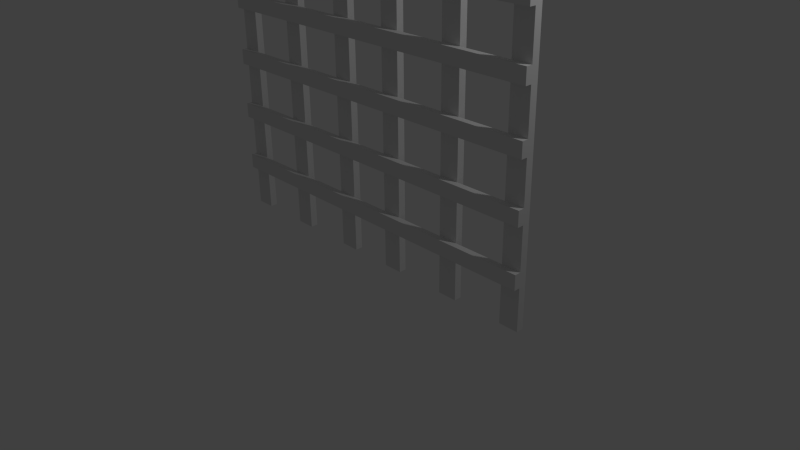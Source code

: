 # Source: GradePorta.blend  (saved by Blender 2.68.0; exported with 4.5.12 LTS)
import bpy
from mathutils import Matrix  # noqa: F401  (used for matrix-valued properties, if any)

bpy.ops.wm.read_factory_settings(use_empty=True)
scene = bpy.context.scene
scene.name = 'Scene'

# ---- collections
col_collection_1 = bpy.data.collections.new('Collection 1'); scene.collection.children.link(col_collection_1)

# ---- materials (node trees are filled in below, after node groups)
mat_material = bpy.data.materials.new('Material')
mat_material.alpha_threshold = 0.0
mat_material.use_transparent_shadow = False
mat_material.roughness = 0.5
mat_material.line_color = (0.0, 0.0, 0.0, 1.0)

# ---- material node trees

# ---- world
world_world = bpy.data.worlds.new('World'); scene.world = world_world
world_world.color = (0.05088, 0.05088, 0.05088)
world_world.use_sun_shadow = False
world_world.sun_shadow_jitter_overblur = 0.0
world_world.cycles.sampling_method = 'MANUAL'
world_world.cycles.sample_map_resolution = 256

# ---- cameras
cam_camera = bpy.data.cameras.new('Camera')
cam_camera.clip_end = 100.0
cam_camera.lens = 35.0
cam_camera.sensor_width = 32.0
cam_camera.sensor_height = 18.0
cam_camera.ortho_scale = 7.314
cam_camera.dof.focus_distance = 0.0
cam_camera.dof.aperture_fstop = 128.0

# ---- lights
light_lamp = bpy.data.lights.new('Lamp', 'POINT')
light_lamp.transmission_factor = 0.0
light_lamp.cutoff_distance = 30.0
light_lamp.energy = 100.0
light_lamp.shadow_buffer_clip_start = 1.001
light_lamp.shadow_soft_size = 0.1
light_lamp.shadow_maximum_resolution = 0.006
light_lamp.use_absolute_resolution = True
light_lamp.cycles.use_multiple_importance_sampling = False

# ---- meshes
me_cube = bpy.data.meshes.new('Cube')
me_cube.from_pydata([(-0.5418, -0.04876, 1.483), (-0.5418, 0.04876, 1.483), (-0.2848, -0.04876, 5.819), (-0.2848, 0.04876, 5.819), (-0.2848, 0.04876, 6.574), (-0.2848, -0.04876, 6.574), (-0.5418, -0.04876, 6.574), (-0.5418, 0.04876, 6.574), (-0.2848, 0.04876, 0.5329), (-0.2848, -0.04876, 0.5329), (-0.5418, 0.04876, 1.288), (-0.5418, -0.04876, 1.288), (-1.225, 0.04876, 5.819), (-1.225, -0.04876, 5.819), (-0.5418, -0.04876, 4.308), (-0.5418, 0.04876, 4.308), (-0.2848, -0.04876, 3.553), (-0.2848, 0.04876, 3.553), (-0.5418, 0.04876, 4.503), (-0.5418, -0.04876, 4.503), (-0.2848, -0.04876, 4.503), (-0.2848, 0.04876, 4.503), (-0.2848, 0.04876, 3.748), (-0.2848, -0.04876, 3.748), (-0.5418, -0.04876, 3.748), (-0.5418, 0.04876, 3.748), (-0.5418, 0.04876, 3.553), (-0.5418, -0.04876, 3.553), (-0.5418, -0.04876, 5.064), (-0.5418, 0.04876, 5.064), (-0.5418, 0.04876, 5.259), (-0.5418, -0.04876, 5.259), (-0.2848, -0.04876, 5.259), (-0.2848, 0.04876, 5.259), (-0.2848, 0.04876, 2.799), (-0.2848, -0.04876, 2.799), (-0.2848, 0.04876, 4.308), (-0.2848, -0.04876, 4.308), (-0.2848, 0.04876, 6.014), (-0.2848, -0.04876, 6.014), (-0.5418, -0.04876, 6.014), (-0.5418, 0.04876, 6.014), (-0.2848, 0.04876, 5.064), (-0.2848, -0.04876, 5.064), (-0.5418, 0.04876, 5.819), (-0.5418, -0.04876, 5.819), (-0.2848, -0.04876, 1.483), (-0.2848, 0.04876, 1.483), (-0.2848, 0.04876, 0.7281), (-0.2848, -0.04876, 0.7281), (-0.5418, -0.04876, 0.7281), (-0.5418, 0.04876, 0.7281), (-0.5418, 0.04876, 0.5329), (-0.5418, -0.04876, 0.5329), (-0.5418, -0.04876, 2.044), (-0.5418, 0.04876, 2.044), (-0.5418, 0.04876, 2.239), (-0.5418, -0.04876, 2.239), (-0.2848, -0.04876, 2.239), (-0.2848, 0.04876, 2.239), (-0.2848, 0.04876, 1.288), (-0.2848, -0.04876, 1.288), (-0.2848, 0.04876, 2.994), (-0.2848, -0.04876, 2.994), (-0.5418, -0.04876, 2.994), (-0.5418, 0.04876, 2.994), (-0.2848, 0.04876, 2.044), (-0.2848, -0.04876, 2.044), (-0.5418, 0.04876, 2.799), (-0.5418, -0.04876, 2.799), (-0.2848, 0.04876, -0.02684), (-0.2848, -0.04876, -0.02684), (-0.5418, -0.04876, -0.02684), (-0.5418, 0.04876, -0.02684), (-1.482, 0.04876, 1.483), (-1.482, -0.04876, 1.483), (-1.225, 0.04876, 6.574), (-1.225, -0.04876, 6.574), (-1.482, -0.04876, 6.574), (-1.482, 0.04876, 6.574), (-1.225, 0.04876, 0.5329), (-1.225, -0.04876, 0.5329), (-1.482, 0.04876, 1.288), (-1.482, -0.04876, 1.288), (-1.482, -0.04876, 4.308), (-1.482, 0.04876, 4.308), (-1.225, -0.04876, 3.553), (-1.225, 0.04876, 3.553), (-1.482, 0.04876, 4.503), (-1.482, -0.04876, 4.503), (-1.225, -0.04876, 4.503), (-1.225, 0.04876, 4.503), (-1.225, 0.04876, 3.748), (-1.225, -0.04876, 3.748), (-1.482, -0.04876, 3.748), (-1.482, 0.04876, 3.748), (-1.482, 0.04876, 3.553), (-1.482, -0.04876, 3.553), (-1.482, -0.04876, 5.064), (-1.482, 0.04876, 5.064), (-1.482, 0.04876, 5.259), (-1.482, -0.04876, 5.259), (-1.225, -0.04876, 5.259), (-1.225, 0.04876, 5.259), (-1.225, 0.04876, 2.799), (-1.225, -0.04876, 2.799), (-1.225, 0.04876, 4.308), (-1.225, -0.04876, 4.308), (-1.225, 0.04876, 6.014), (-1.225, -0.04876, 6.014), (-1.482, -0.04876, 6.014), (-1.482, 0.04876, 6.014), (-1.225, 0.04876, 5.064), (-1.225, -0.04876, 5.064), (-1.482, 0.04876, 5.819), (-1.482, -0.04876, 5.819), (-1.225, -0.04876, 1.483), (-1.225, 0.04876, 1.483), (-1.225, 0.04876, 0.7281), (-1.225, -0.04876, 0.7281), (-1.482, -0.04876, 0.7281), (-1.482, 0.04876, 0.7281), (-1.482, 0.04876, 0.5329), (-1.482, -0.04876, 0.5329), (-1.482, -0.04876, 2.044), (-1.482, 0.04876, 2.044), (-1.482, 0.04876, 2.239), (-1.482, -0.04876, 2.239), (-1.225, -0.04876, 2.239), (-1.225, 0.04876, 2.239), (-1.225, 0.04876, 1.288), (-1.225, -0.04876, 1.288), (-1.225, 0.04876, 2.994), (-1.225, -0.04876, 2.994), (-1.482, -0.04876, 2.994), (-1.482, 0.04876, 2.994), (-1.225, 0.04876, 2.044), (-1.225, -0.04876, 2.044), (-1.482, 0.04876, 2.799), (-1.482, -0.04876, 2.799), (-1.225, 0.04876, -0.02684), (-1.225, -0.04876, -0.02684), (-1.482, -0.04876, -0.02684), (-1.482, 0.04876, -0.02684), (-2.166, 0.04876, 5.819), (-2.166, -0.04876, 5.819), (-2.423, 0.04876, 1.483), (-2.423, -0.04876, 1.483), (-2.166, 0.04876, 6.574), (-2.166, -0.04876, 6.574), (-2.423, -0.04876, 6.574), (-2.423, 0.04876, 6.574), (-2.166, 0.04876, 0.5329), (-2.166, -0.04876, 0.5329), (-2.423, 0.04876, 1.288), (-2.423, -0.04876, 1.288), (-2.423, -0.04876, 4.308), (-2.423, 0.04876, 4.308), (-2.166, -0.04876, 3.553), (-2.166, 0.04876, 3.553), (-2.423, 0.04876, 4.503), (-2.423, -0.04876, 4.503), (-2.166, -0.04876, 4.503), (-2.166, 0.04876, 4.503), (-2.166, 0.04876, 3.748), (-2.166, -0.04876, 3.748), (-2.423, -0.04876, 3.748), (-2.423, 0.04876, 3.748), (-2.423, 0.04876, 3.553), (-2.423, -0.04876, 3.553), (-2.423, -0.04876, 5.064), (-2.423, 0.04876, 5.064), (-2.423, 0.04876, 5.259), (-2.423, -0.04876, 5.259), (-2.166, -0.04876, 5.259), (-2.166, 0.04876, 5.259), (-2.166, 0.04876, 2.799), (-2.166, -0.04876, 2.799), (-2.166, 0.04876, 4.308), (-2.166, -0.04876, 4.308), (-2.166, 0.04876, 6.014), (-2.166, -0.04876, 6.014), (-2.423, -0.04876, 6.014), (-2.423, 0.04876, 6.014), (-2.166, 0.04876, 5.064), (-2.166, -0.04876, 5.064), (-2.423, 0.04876, 5.819), (-2.423, -0.04876, 5.819), (-2.166, -0.04876, 1.483), (-2.166, 0.04876, 1.483), (-2.166, 0.04876, 0.7281), (-2.166, -0.04876, 0.7281), (-2.423, -0.04876, 0.7281), (-2.423, 0.04876, 0.7281), (-2.423, 0.04876, 0.5329), (-2.423, -0.04876, 0.5329), (-2.423, -0.04876, 2.044), (-2.423, 0.04876, 2.044), (-2.423, 0.04876, 2.239), (-2.423, -0.04876, 2.239), (-2.166, -0.04876, 2.239), (-2.166, 0.04876, 2.239), (-2.166, 0.04876, 1.288), (-2.166, -0.04876, 1.288), (-2.166, 0.04876, 2.994), (-2.166, -0.04876, 2.994), (-2.423, -0.04876, 2.994), (-2.423, 0.04876, 2.994), (-2.166, 0.04876, 2.044), (-2.166, -0.04876, 2.044), (-2.423, 0.04876, 2.799), (-2.423, -0.04876, 2.799), (-2.166, 0.04876, -0.02684), (-2.166, -0.04876, -0.02684), (-2.423, -0.04876, -0.02684), (-2.423, 0.04876, -0.02684), (0.5418, -0.04876, 1.483), (0.5418, 0.04876, 1.483), (0.2848, -0.04876, 5.819), (0.2848, 0.04876, 5.819), (0.2848, 0.04876, 6.574), (0.2848, -0.04876, 6.574), (0.5418, -0.04876, 6.574), (0.5418, 0.04876, 6.574), (0.2848, 0.04876, 0.5329), (0.2848, -0.04876, 0.5329), (0.5418, 0.04876, 1.288), (0.5418, -0.04876, 1.288), (1.225, 0.04876, 5.819), (1.225, -0.04876, 5.819), (0.5418, -0.04876, 4.308), (0.5418, 0.04876, 4.308), (0.2848, -0.04876, 3.553), (0.2848, 0.04876, 3.553), (0.5418, 0.04876, 4.503), (0.5418, -0.04876, 4.503), (0.2848, -0.04876, 4.503), (0.2848, 0.04876, 4.503), (0.2848, 0.04876, 3.748), (0.2848, -0.04876, 3.748), (0.5418, -0.04876, 3.748), (0.5418, 0.04876, 3.748), (0.5418, 0.04876, 3.553), (0.5418, -0.04876, 3.553), (0.5418, -0.04876, 5.064), (0.5418, 0.04876, 5.064), (0.5418, 0.04876, 5.259), (0.5418, -0.04876, 5.259), (0.2848, -0.04876, 5.259), (0.2848, 0.04876, 5.259), (0.2848, 0.04876, 2.799), (0.2848, -0.04876, 2.799), (0.2848, 0.04876, 4.308), (0.2848, -0.04876, 4.308), (0.2848, 0.04876, 6.014), (0.2848, -0.04876, 6.014), (0.5418, -0.04876, 6.014), (0.5418, 0.04876, 6.014), (0.2848, 0.04876, 5.064), (0.2848, -0.04876, 5.064), (0.5418, 0.04876, 5.819), (0.5418, -0.04876, 5.819), (0.2848, -0.04876, 1.483), (0.2848, 0.04876, 1.483), (0.2848, 0.04876, 0.7281), (0.2848, -0.04876, 0.7281), (0.5418, -0.04876, 0.7281), (0.5418, 0.04876, 0.7281), (0.5418, 0.04876, 0.5329), (0.5418, -0.04876, 0.5329), (0.5418, -0.04876, 2.044), (0.5418, 0.04876, 2.044), (0.5418, 0.04876, 2.239), (0.5418, -0.04876, 2.239), (0.2848, -0.04876, 2.239), (0.2848, 0.04876, 2.239), (0.2848, 0.04876, 1.288), (0.2848, -0.04876, 1.288), (0.2848, 0.04876, 2.994), (0.2848, -0.04876, 2.994), (0.5418, -0.04876, 2.994), (0.5418, 0.04876, 2.994), (0.2848, 0.04876, 2.044), (0.2848, -0.04876, 2.044), (0.5418, 0.04876, 2.799), (0.5418, -0.04876, 2.799), (0.2848, 0.04876, -0.02684), (0.2848, -0.04876, -0.02684), (0.5418, -0.04876, -0.02684), (0.5418, 0.04876, -0.02684), (1.482, 0.04876, 1.483), (1.482, -0.04876, 1.483), (1.225, 0.04876, 6.574), (1.225, -0.04876, 6.574), (1.482, -0.04876, 6.574), (1.482, 0.04876, 6.574), (1.225, 0.04876, 0.5329), (1.225, -0.04876, 0.5329), (1.482, 0.04876, 1.288), (1.482, -0.04876, 1.288), (1.482, -0.04876, 4.308), (1.482, 0.04876, 4.308), (1.225, -0.04876, 3.553), (1.225, 0.04876, 3.553), (1.482, 0.04876, 4.503), (1.482, -0.04876, 4.503), (1.225, -0.04876, 4.503), (1.225, 0.04876, 4.503), (1.225, 0.04876, 3.748), (1.225, -0.04876, 3.748), (1.482, -0.04876, 3.748), (1.482, 0.04876, 3.748), (1.482, 0.04876, 3.553), (1.482, -0.04876, 3.553), (1.482, -0.04876, 5.064), (1.482, 0.04876, 5.064), (1.482, 0.04876, 5.259), (1.482, -0.04876, 5.259), (1.225, -0.04876, 5.259), (1.225, 0.04876, 5.259), (1.225, 0.04876, 2.799), (1.225, -0.04876, 2.799), (1.225, 0.04876, 4.308), (1.225, -0.04876, 4.308), (1.225, 0.04876, 6.014), (1.225, -0.04876, 6.014), (1.482, -0.04876, 6.014), (1.482, 0.04876, 6.014), (1.225, 0.04876, 5.064), (1.225, -0.04876, 5.064), (1.482, 0.04876, 5.819), (1.482, -0.04876, 5.819), (1.225, -0.04876, 1.483), (1.225, 0.04876, 1.483), (1.225, 0.04876, 0.7281), (1.225, -0.04876, 0.7281), (1.482, -0.04876, 0.7281), (1.482, 0.04876, 0.7281), (1.482, 0.04876, 0.5329), (1.482, -0.04876, 0.5329), (1.482, -0.04876, 2.044), (1.482, 0.04876, 2.044), (1.482, 0.04876, 2.239), (1.482, -0.04876, 2.239), (1.225, -0.04876, 2.239), (1.225, 0.04876, 2.239), (1.225, 0.04876, 1.288), (1.225, -0.04876, 1.288), (1.225, 0.04876, 2.994), (1.225, -0.04876, 2.994), (1.482, -0.04876, 2.994), (1.482, 0.04876, 2.994), (1.225, 0.04876, 2.044), (1.225, -0.04876, 2.044), (1.482, 0.04876, 2.799), (1.482, -0.04876, 2.799), (1.225, 0.04876, -0.02684), (1.225, -0.04876, -0.02684), (1.482, -0.04876, -0.02684), (1.482, 0.04876, -0.02684), (2.166, 0.04876, 5.819), (2.166, -0.04876, 5.819), (2.423, 0.04876, 1.483), (2.423, -0.04876, 1.483), (2.166, 0.04876, 6.574), (2.166, -0.04876, 6.574), (2.423, -0.04876, 6.574), (2.423, 0.04876, 6.574), (2.166, 0.04876, 0.5329), (2.166, -0.04876, 0.5329), (2.423, 0.04876, 1.288), (2.423, -0.04876, 1.288), (2.423, -0.04876, 4.308), (2.423, 0.04876, 4.308), (2.166, -0.04876, 3.553), (2.166, 0.04876, 3.553), (2.423, 0.04876, 4.503), (2.423, -0.04876, 4.503), (2.166, -0.04876, 4.503), (2.166, 0.04876, 4.503), (2.166, 0.04876, 3.748), (2.166, -0.04876, 3.748), (2.423, -0.04876, 3.748), (2.423, 0.04876, 3.748), (2.423, 0.04876, 3.553), (2.423, -0.04876, 3.553), (2.423, -0.04876, 5.064), (2.423, 0.04876, 5.064), (2.423, 0.04876, 5.259), (2.423, -0.04876, 5.259), (2.166, -0.04876, 5.259), (2.166, 0.04876, 5.259), (2.166, 0.04876, 2.799), (2.166, -0.04876, 2.799), (2.166, 0.04876, 4.308), (2.166, -0.04876, 4.308), (2.166, 0.04876, 6.014), (2.166, -0.04876, 6.014), (2.423, -0.04876, 6.014), (2.423, 0.04876, 6.014), (2.166, 0.04876, 5.064), (2.166, -0.04876, 5.064), (2.423, 0.04876, 5.819), (2.423, -0.04876, 5.819), (2.166, -0.04876, 1.483), (2.166, 0.04876, 1.483), (2.166, 0.04876, 0.7281), (2.166, -0.04876, 0.7281), (2.423, -0.04876, 0.7281), (2.423, 0.04876, 0.7281), (2.423, 0.04876, 0.5329), (2.423, -0.04876, 0.5329), (2.423, -0.04876, 2.044), (2.423, 0.04876, 2.044), (2.423, 0.04876, 2.239), (2.423, -0.04876, 2.239), (2.166, -0.04876, 2.239), (2.166, 0.04876, 2.239), (2.166, 0.04876, 1.288), (2.166, -0.04876, 1.288), (2.166, 0.04876, 2.994), (2.166, -0.04876, 2.994), (2.423, -0.04876, 2.994), (2.423, 0.04876, 2.994), (2.166, 0.04876, 2.044), (2.166, -0.04876, 2.044), (2.423, 0.04876, 2.799), (2.423, -0.04876, 2.799), (2.166, 0.04876, -0.02684), (2.166, -0.04876, -0.02684), (2.423, -0.04876, -0.02684), (2.423, 0.04876, -0.02684), (-0.5418, -0.1307, 1.483), (-0.2848, -0.1307, 5.819), (-0.2848, -0.1307, 0.5329), (-0.5418, -0.1307, 1.288), (-1.225, -0.1307, 5.819), (-0.5418, -0.1307, 4.308), (-0.2848, -0.1307, 3.553), (-0.5418, -0.1307, 4.503), (-0.2848, -0.1307, 4.503), (-0.2848, -0.1307, 3.748), (-0.5418, -0.1307, 3.748), (-0.5418, -0.1307, 3.553), (-0.5418, -0.1307, 5.064), (-0.5418, -0.1307, 5.259), (-0.2848, -0.1307, 5.259), (-0.2848, -0.1307, 2.799), (-0.2848, -0.1307, 4.308), (-0.2848, -0.1307, 6.014), (-0.5418, -0.1307, 6.014), (-0.2848, -0.1307, 5.064), (-0.5418, -0.1307, 5.819), (-0.2848, -0.1307, 1.483), (-0.2848, -0.1307, 0.7281), (-0.5418, -0.1307, 0.7281), (-0.5418, -0.1307, 0.5329), (-0.5418, -0.1307, 2.044), (-0.5418, -0.1307, 2.239), (-0.2848, -0.1307, 2.239), (-0.2848, -0.1307, 1.288), (-0.2848, -0.1307, 2.994), (-0.5418, -0.1307, 2.994), (-0.2848, -0.1307, 2.044), (-0.5418, -0.1307, 2.799), (-1.482, -0.1307, 1.483), (-1.225, -0.1307, 0.5329), (-1.482, -0.1307, 1.288), (-1.482, -0.1307, 4.308), (-1.225, -0.1307, 3.553), (-1.482, -0.1307, 4.503), (-1.225, -0.1307, 4.503), (-1.225, -0.1307, 3.748), (-1.482, -0.1307, 3.748), (-1.482, -0.1307, 3.553), (-1.482, -0.1307, 5.064), (-1.482, -0.1307, 5.259), (-1.225, -0.1307, 5.259), (-1.225, -0.1307, 2.799), (-1.225, -0.1307, 4.308), (-1.225, -0.1307, 6.014), (-1.482, -0.1307, 6.014), (-1.225, -0.1307, 5.064), (-1.482, -0.1307, 5.819), (-1.225, -0.1307, 1.483), (-1.225, -0.1307, 0.7281), (-1.482, -0.1307, 0.7281), (-1.482, -0.1307, 0.5329), (-1.482, -0.1307, 2.044), (-1.482, -0.1307, 2.239), (-1.225, -0.1307, 2.239), (-1.225, -0.1307, 1.288), (-1.225, -0.1307, 2.994), (-1.482, -0.1307, 2.994), (-1.225, -0.1307, 2.044), (-1.482, -0.1307, 2.799), (-2.166, -0.1307, 5.819), (-2.423, -0.1307, 1.483), (-2.166, -0.1307, 0.5329), (-2.423, -0.1307, 1.288), (-2.423, -0.1307, 4.308), (-2.166, -0.1307, 3.553), (-2.423, -0.1307, 4.503), (-2.166, -0.1307, 4.503), (-2.166, -0.1307, 3.748), (-2.423, -0.1307, 3.748), (-2.423, -0.1307, 3.553), (-2.423, -0.1307, 5.064), (-2.423, -0.1307, 5.259), (-2.166, -0.1307, 5.259), (-2.166, -0.1307, 2.799), (-2.166, -0.1307, 4.308), (-2.166, -0.1307, 6.014), (-2.423, -0.1307, 6.014), (-2.166, -0.1307, 5.064), (-2.423, -0.1307, 5.819), (-2.166, -0.1307, 1.483), (-2.166, -0.1307, 0.7281), (-2.423, -0.1307, 0.7281), (-2.423, -0.1307, 0.5329), (-2.423, -0.1307, 2.044), (-2.423, -0.1307, 2.239), (-2.166, -0.1307, 2.239), (-2.166, -0.1307, 1.288), (-2.166, -0.1307, 2.994), (-2.423, -0.1307, 2.994), (-2.166, -0.1307, 2.044), (-2.423, -0.1307, 2.799), (0.5418, -0.1307, 1.483), (0.2848, -0.1307, 5.819), (0.2848, -0.1307, 0.5329), (0.5418, -0.1307, 1.288), (1.225, -0.1307, 5.819), (0.5418, -0.1307, 4.308), (0.2848, -0.1307, 3.553), (0.5418, -0.1307, 4.503), (0.2848, -0.1307, 4.503), (0.2848, -0.1307, 3.748), (0.5418, -0.1307, 3.748), (0.5418, -0.1307, 3.553), (0.5418, -0.1307, 5.064), (0.5418, -0.1307, 5.259), (0.2848, -0.1307, 5.259), (0.2848, -0.1307, 2.799), (0.2848, -0.1307, 4.308), (0.2848, -0.1307, 6.014), (0.5418, -0.1307, 6.014), (0.2848, -0.1307, 5.064), (0.5418, -0.1307, 5.819), (0.2848, -0.1307, 1.483), (0.2848, -0.1307, 0.7281), (0.5418, -0.1307, 0.7281), (0.5418, -0.1307, 0.5329), (0.5418, -0.1307, 2.044), (0.5418, -0.1307, 2.239), (0.2848, -0.1307, 2.239), (0.2848, -0.1307, 1.288), (0.2848, -0.1307, 2.994), (0.5418, -0.1307, 2.994), (0.2848, -0.1307, 2.044), (0.5418, -0.1307, 2.799), (1.482, -0.1307, 1.483), (1.225, -0.1307, 0.5329), (1.482, -0.1307, 1.288), (1.482, -0.1307, 4.308), (1.225, -0.1307, 3.553), (1.482, -0.1307, 4.503), (1.225, -0.1307, 4.503), (1.225, -0.1307, 3.748), (1.482, -0.1307, 3.748), (1.482, -0.1307, 3.553), (1.482, -0.1307, 5.064), (1.482, -0.1307, 5.259), (1.225, -0.1307, 5.259), (1.225, -0.1307, 2.799), (1.225, -0.1307, 4.308), (1.225, -0.1307, 6.014), (1.482, -0.1307, 6.014), (1.225, -0.1307, 5.064), (1.482, -0.1307, 5.819), (1.225, -0.1307, 1.483), (1.225, -0.1307, 0.7281), (1.482, -0.1307, 0.7281), (1.482, -0.1307, 0.5329), (1.482, -0.1307, 2.044), (1.482, -0.1307, 2.239), (1.225, -0.1307, 2.239), (1.225, -0.1307, 1.288), (1.225, -0.1307, 2.994), (1.482, -0.1307, 2.994), (1.225, -0.1307, 2.044), (1.482, -0.1307, 2.799), (2.166, -0.1307, 5.819), (2.423, -0.1307, 1.483), (2.166, -0.1307, 0.5329), (2.423, -0.1307, 1.288), (2.423, -0.1307, 4.308), (2.166, -0.1307, 3.553), (2.423, -0.1307, 4.503), (2.166, -0.1307, 4.503), (2.166, -0.1307, 3.748), (2.423, -0.1307, 3.748), (2.423, -0.1307, 3.553), (2.423, -0.1307, 5.064), (2.423, -0.1307, 5.259), (2.166, -0.1307, 5.259), (2.166, -0.1307, 2.799), (2.166, -0.1307, 4.308), (2.166, -0.1307, 6.014), (2.423, -0.1307, 6.014), (2.166, -0.1307, 5.064), (2.423, -0.1307, 5.819), (2.166, -0.1307, 1.483), (2.166, -0.1307, 0.7281), (2.423, -0.1307, 0.7281), (2.423, -0.1307, 0.5329), (2.423, -0.1307, 2.044), (2.423, -0.1307, 2.239), (2.166, -0.1307, 2.239), (2.166, -0.1307, 1.288), (2.166, -0.1307, 2.994), (2.423, -0.1307, 2.994), (2.166, -0.1307, 2.044), (2.423, -0.1307, 2.799)], [], [(21, 42, 43, 20), (38, 4, 5, 39), (39, 5, 6, 40), (40, 6, 7, 41), (20, 43, 28, 19), (19, 28, 29, 18), (19, 18, 15, 14), (21, 20, 37, 36), (110, 78, 79, 111), (155, 203, 523, 499), (302, 565, 539, 243), (22, 23, 16, 17), (24, 25, 26, 27), (24, 14, 15, 25), (23, 37, 14, 24), (22, 36, 37, 23), (33, 3, 2, 32), (32, 2, 45, 31), (31, 45, 44, 30), (31, 30, 29, 28), (33, 32, 43, 42), (336, 582, 613, 407), (39, 449, 545, 255), (47, 66, 67, 46), (38, 39, 2, 3), (40, 41, 44, 45), (46, 67, 54, 0), (0, 54, 55, 1), (0, 1, 10, 11), (47, 46, 61, 60), (107, 14, 437, 479), (75, 188, 516, 465), (48, 49, 9, 8), (50, 51, 52, 53), (50, 11, 10, 51), (49, 61, 11, 50), (48, 60, 61, 49), (59, 34, 35, 58), (58, 35, 69, 57), (57, 69, 68, 56), (57, 56, 55, 54), (59, 58, 67, 66), (372, 377, 598, 596), (363, 404, 612, 593), (62, 63, 35, 34), (64, 65, 68, 69), (64, 27, 26, 65), (63, 16, 27, 64), (62, 17, 16, 63), (109, 77, 78, 110), (108, 76, 77, 109), (91, 112, 113, 90), (72, 53, 52, 73), (71, 9, 53, 72), (70, 8, 9, 71), (90, 113, 98, 89), (89, 98, 99, 88), (89, 88, 85, 84), (91, 90, 107, 106), (411, 408, 614, 615), (378, 305, 566, 599), (92, 93, 86, 87), (94, 95, 96, 97), (94, 84, 85, 95), (93, 107, 84, 94), (92, 106, 107, 93), (103, 12, 13, 102), (102, 13, 115, 101), (101, 115, 114, 100), (101, 100, 99, 98), (103, 102, 113, 112), (340, 425, 622, 584), (232, 534, 438, 16), (117, 136, 137, 116), (108, 109, 13, 12), (110, 111, 114, 115), (116, 137, 124, 75), (75, 124, 125, 74), (75, 74, 82, 83), (117, 116, 131, 130), (211, 177, 510, 527), (265, 49, 454, 550), (118, 119, 81, 80), (120, 121, 122, 123), (120, 83, 82, 121), (119, 131, 83, 120), (118, 130, 131, 119), (129, 104, 105, 128), (128, 105, 139, 127), (127, 139, 138, 126), (127, 126, 125, 124), (129, 128, 137, 136), (347, 299, 563, 587), (101, 174, 509, 476), (132, 133, 105, 104), (134, 135, 138, 139), (134, 97, 96, 135), (133, 86, 97, 134), (132, 87, 86, 133), (142, 123, 122, 143), (141, 81, 123, 142), (140, 80, 81, 141), (182, 150, 151, 183), (181, 149, 150, 182), (180, 148, 149, 181), (163, 184, 185, 162), (162, 185, 170, 161), (161, 170, 171, 160), (161, 160, 157, 156), (163, 162, 179, 178), (139, 495, 510, 177), (119, 485, 455, 50), (164, 165, 158, 159), (166, 167, 168, 169), (166, 156, 157, 167), (165, 179, 156, 166), (164, 178, 179, 165), (175, 144, 145, 174), (174, 145, 187, 173), (173, 187, 186, 172), (173, 172, 171, 170), (175, 174, 185, 184), (102, 101, 476, 477), (133, 134, 493, 492), (189, 208, 209, 188), (180, 181, 145, 144), (182, 183, 186, 187), (188, 209, 196, 147), (147, 196, 197, 146), (147, 146, 154, 155), (189, 188, 203, 202), (386, 389, 604, 603), (277, 227, 531, 556), (190, 191, 153, 152), (192, 193, 194, 195), (192, 155, 154, 193), (191, 203, 155, 192), (190, 202, 203, 191), (201, 176, 177, 200), (200, 177, 211, 199), (199, 211, 210, 198), (199, 198, 197, 196), (201, 200, 209, 208), (371, 363, 593, 595), (28, 43, 451, 444), (204, 205, 177, 176), (206, 207, 210, 211), (206, 169, 168, 207), (205, 158, 169, 206), (204, 159, 158, 205), (214, 195, 194, 215), (213, 153, 195, 214), (212, 152, 153, 213), (170, 185, 514, 507), (427, 422, 621, 623), (182, 187, 515, 513), (331, 361, 592, 579), (240, 538, 568, 309), (227, 347, 587, 531), (63, 64, 462, 461), (218, 529, 433, 2), (19, 90, 471, 439), (137, 54, 457, 494), (321, 355, 591, 574), (115, 13, 436, 483), (247, 248, 542, 541), (389, 390, 605, 604), (251, 285, 560, 543), (422, 421, 620, 621), (237, 236, 259, 258), (254, 255, 221, 220), (255, 256, 222, 221), (256, 257, 223, 222), (236, 235, 244, 259), (235, 234, 245, 244), (235, 230, 231, 234), (237, 252, 253, 236), (326, 327, 295, 294), (181, 182, 513, 512), (244, 329, 578, 540), (238, 233, 232, 239), (240, 243, 242, 241), (240, 241, 231, 230), (239, 240, 230, 253), (238, 239, 253, 252), (249, 248, 218, 219), (248, 247, 261, 218), (247, 246, 260, 261), (247, 244, 245, 246), (249, 258, 259, 248), (416, 343, 585, 618), (63, 461, 557, 279), (263, 262, 283, 282), (254, 219, 218, 255), (256, 261, 260, 257), (262, 216, 270, 283), (216, 217, 271, 270), (216, 227, 226, 217), (263, 276, 277, 262), (329, 314, 571, 578), (9, 225, 530, 434), (264, 224, 225, 265), (266, 269, 268, 267), (266, 267, 226, 227), (265, 266, 227, 277), (264, 265, 277, 276), (275, 274, 251, 250), (274, 273, 285, 251), (273, 272, 284, 285), (273, 270, 271, 272), (275, 282, 283, 274), (13, 45, 452, 436), (97, 86, 469, 474), (278, 250, 251, 279), (280, 285, 284, 281), (280, 281, 242, 243), (279, 280, 243, 232), (278, 279, 232, 233), (325, 326, 294, 293), (324, 325, 293, 292), (307, 306, 329, 328), (288, 289, 268, 269), (287, 288, 269, 225), (286, 287, 225, 224), (306, 305, 314, 329), (305, 304, 315, 314), (305, 300, 301, 304), (307, 322, 323, 306), (205, 524, 493, 134), (123, 487, 498, 153), (308, 303, 302, 309), (310, 313, 312, 311), (310, 311, 301, 300), (309, 310, 300, 323), (308, 309, 323, 322), (319, 318, 229, 228), (318, 317, 331, 229), (317, 316, 330, 331), (317, 314, 315, 316), (319, 328, 329, 318), (361, 403, 611, 592), (23, 24, 442, 441), (333, 332, 353, 352), (324, 228, 229, 325), (326, 331, 330, 327), (332, 291, 340, 353), (291, 290, 341, 340), (291, 299, 298, 290), (333, 346, 347, 332), (165, 166, 505, 504), (397, 326, 577, 608), (334, 296, 297, 335), (336, 339, 338, 337), (336, 337, 298, 299), (335, 336, 299, 347), (334, 335, 347, 346), (345, 344, 321, 320), (344, 343, 355, 321), (343, 342, 354, 355), (343, 340, 341, 342), (345, 352, 353, 344), (374, 597, 570, 313), (332, 216, 528, 580), (348, 320, 321, 349), (350, 355, 354, 351), (350, 351, 312, 313), (349, 350, 313, 302), (348, 349, 302, 303), (358, 359, 338, 339), (357, 358, 339, 297), (356, 357, 297, 296), (398, 399, 367, 366), (397, 398, 366, 365), (396, 397, 365, 364), (379, 378, 401, 400), (378, 377, 386, 401), (377, 376, 387, 386), (377, 372, 373, 376), (379, 394, 395, 378), (32, 446, 542, 248), (326, 325, 576, 577), (380, 375, 374, 381), (382, 385, 384, 383), (382, 383, 373, 372), (381, 382, 372, 395), (380, 381, 395, 394), (391, 390, 361, 360), (390, 389, 403, 361), (389, 388, 402, 403), (389, 386, 387, 388), (391, 400, 401, 390), (179, 84, 468, 511), (57, 128, 490, 458), (405, 404, 425, 424), (396, 360, 361, 397), (398, 403, 402, 399), (404, 363, 412, 425), (363, 362, 413, 412), (363, 371, 370, 362), (405, 418, 419, 404), (232, 243, 539, 534), (123, 81, 466, 487), (406, 368, 369, 407), (408, 411, 410, 409), (408, 409, 370, 371), (407, 408, 371, 419), (406, 407, 419, 418), (417, 416, 393, 392), (416, 415, 427, 393), (415, 414, 426, 427), (415, 412, 413, 414), (417, 424, 425, 416), (374, 385, 602, 597), (128, 127, 489, 490), (420, 392, 393, 421), (422, 427, 426, 423), (422, 423, 384, 385), (421, 422, 385, 374), (420, 421, 374, 375), (430, 431, 410, 411), (429, 430, 411, 369), (428, 429, 369, 368), (20, 19, 439, 440), (162, 161, 502, 503), (166, 169, 506, 505), (412, 415, 617, 616), (45, 2, 433, 452), (53, 9, 434, 456), (318, 247, 541, 573), (310, 309, 568, 569), (191, 192, 518, 517), (321, 574, 560, 285), (58, 57, 458, 459), (251, 543, 447, 35), (196, 209, 526, 520), (46, 453, 549, 262), (40, 109, 480, 450), (84, 107, 479, 468), (27, 443, 469, 86), (191, 517, 486, 120), (161, 156, 500, 502), (369, 411, 615, 594), (415, 416, 618, 617), (305, 306, 567, 566), (188, 147, 497, 516), (310, 569, 600, 381), (440, 439, 437, 448), (441, 442, 443, 438), (446, 445, 444, 451), (449, 450, 452, 433), (453, 432, 435, 460), (454, 455, 456, 434), (459, 458, 457, 463), (461, 462, 464, 447), (471, 470, 468, 479), (472, 473, 474, 469), (477, 476, 475, 482), (480, 481, 483, 436), (484, 465, 467, 491), (485, 486, 487, 466), (490, 489, 488, 494), (492, 493, 495, 478), (503, 502, 500, 511), (504, 505, 506, 501), (509, 508, 507, 514), (512, 513, 515, 496), (516, 497, 499, 523), (517, 518, 519, 498), (522, 521, 520, 526), (524, 525, 527, 510), (481, 512, 496, 483), (450, 480, 436, 452), (509, 514, 475, 476), (477, 482, 444, 445), (503, 511, 468, 470), (471, 479, 437, 439), (501, 474, 473, 504), (469, 443, 442, 472), (510, 495, 493, 524), (478, 464, 462, 492), (522, 526, 488, 489), (490, 494, 457, 458), (516, 523, 467, 465), (484, 491, 435, 432), (498, 487, 486, 517), (466, 456, 455, 485), (536, 544, 533, 535), (537, 534, 539, 538), (542, 547, 540, 541), (545, 529, 548, 546), (549, 556, 531, 528), (550, 530, 552, 551), (555, 559, 553, 554), (557, 543, 560, 558), (567, 575, 564, 566), (568, 565, 570, 569), (573, 578, 571, 572), (576, 532, 579, 577), (580, 587, 563, 561), (581, 562, 583, 582), (586, 590, 584, 585), (588, 574, 591, 589), (599, 607, 596, 598), (600, 597, 602, 601), (605, 610, 603, 604), (608, 592, 611, 609), (612, 619, 595, 593), (613, 594, 615, 614), (618, 622, 616, 617), (620, 606, 623, 621), (577, 579, 592, 608), (546, 548, 532, 576), (605, 572, 571, 610), (573, 541, 540, 578), (599, 566, 564, 607), (567, 535, 533, 575), (597, 600, 569, 570), (565, 568, 538, 539), (606, 620, 589, 591), (574, 588, 558, 560), (618, 585, 584, 622), (586, 554, 553, 590), (612, 561, 563, 619), (580, 528, 531, 587), (594, 613, 582, 583), (562, 581, 551, 552), (461, 447, 543, 557), (441, 438, 534, 537), (440, 448, 544, 536), (446, 451, 547, 542), (529, 545, 449, 433), (555, 459, 463, 559), (453, 460, 556, 549), (434, 530, 550, 454), (323, 300, 564, 575), (325, 256, 546, 576), (46, 0, 432, 453), (425, 412, 616, 622), (273, 274, 555, 554), (408, 407, 613, 614), (225, 269, 552, 530), (218, 261, 548, 529), (385, 382, 601, 602), (377, 378, 599, 598), (116, 75, 465, 484), (235, 236, 536, 535), (53, 456, 466, 81), (343, 344, 586, 585), (133, 492, 462, 64), (185, 98, 475, 514), (297, 339, 583, 562), (23, 441, 537, 239), (54, 67, 463, 457), (344, 273, 554, 586), (300, 395, 607, 564), (49, 50, 455, 454), (39, 40, 450, 449), (156, 179, 511, 500), (14, 37, 448, 437), (124, 137, 494, 488), (382, 381, 600, 601), (119, 120, 486, 485), (240, 239, 537, 538), (203, 83, 467, 523), (165, 504, 473, 94), (90, 89, 470, 471), (67, 283, 559, 463), (200, 199, 521, 522), (369, 594, 583, 339), (350, 589, 620, 421), (195, 153, 498, 519), (302, 313, 570, 565), (261, 229, 532, 548), (398, 397, 608, 609), (69, 464, 478, 105), (93, 94, 473, 472), (31, 102, 477, 445), (229, 331, 579, 532), (253, 544, 448, 37), (199, 196, 520, 521), (270, 353, 590, 553), (306, 235, 535, 567), (280, 279, 557, 558), (169, 158, 501, 506), (27, 16, 438, 443), (403, 398, 609, 611), (401, 386, 603, 610), (259, 244, 540, 547), (109, 110, 481, 480), (350, 349, 588, 589), (0, 116, 484, 432), (97, 474, 501, 158), (110, 181, 512, 481), (274, 58, 459, 555), (317, 318, 573, 572), (266, 551, 581, 335), (393, 606, 591, 355), (390, 317, 572, 605), (187, 145, 496, 515), (393, 427, 623, 606), (98, 113, 482, 475), (127, 200, 522, 489), (113, 28, 444, 482), (205, 206, 525, 524), (20, 440, 536, 236), (69, 35, 447, 464), (404, 291, 561, 612), (230, 323, 575, 533), (174, 173, 508, 509), (32, 31, 445, 446), (419, 371, 595, 619), (216, 262, 549, 528), (139, 105, 478, 495), (131, 11, 435, 491), (93, 472, 442, 24), (145, 115, 483, 496), (291, 332, 580, 561), (206, 211, 527, 525), (277, 556, 460, 61), (297, 562, 552, 269), (280, 558, 588, 349), (314, 401, 610, 571), (147, 155, 499, 497), (11, 61, 460, 435), (173, 170, 507, 508), (283, 270, 553, 559), (266, 265, 550, 551), (256, 255, 545, 546), (395, 372, 596, 607), (83, 131, 491, 467), (253, 230, 533, 544), (353, 340, 584, 590), (209, 124, 488, 526), (89, 162, 503, 470), (336, 335, 581, 582), (259, 547, 451, 43), (299, 419, 619, 563), (192, 195, 519, 518)])
_uv = me_cube.uv_layers.new(name='UVMap')
_uv.uv.foreach_set('vector', [0.4184, 0.7053, 0.4184, 0.767, 0.4077, 0.767, 0.4077, 0.7053, 0.4184, 0.8716, 0.4184, 0.9332, 0.4077, 0.9332, 0.4077, 0.8716, 0.4077, 0.8716, 0.4077, 0.9332, 0.3794, 0.9332, 0.3794, 0.8716, 0.3794, 0.8716, 0.3794, 0.9332, 0.3687, 0.9332, 0.3687, 0.8716, 0.4077, 0.7053, 0.4077, 0.767, 0.3794, 0.767, 0.3794, 0.7053, 0.3794, 0.7053, 0.3794, 0.767, 0.3687, 0.767, 0.3686, 0.7053, 0.3794, 0.7053, 0.3686, 0.7053, 0.3686, 0.6838, 0.3794, 0.6838, 0.4184, 0.7053, 0.4077, 0.7053, 0.4077, 0.6838, 0.4184, 0.6838, 0.2782, 0.8715, 0.2781, 0.9332, 0.2674, 0.9332, 0.2674, 0.8715, 0.4329, 0.6698, 0.4627, 0.6699, 0.4626, 0.6793, 0.4329, 0.6793, 0.8549, 0.6486, 0.8549, 0.6391, 0.7759, 0.6391, 0.7759, 0.6486, 0.4184, 0.6221, 0.4077, 0.6221, 0.4077, 0.6006, 0.4184, 0.6006, 0.3794, 0.6221, 0.3686, 0.6221, 0.3686, 0.6006, 0.3794, 0.6006, 0.3794, 0.6221, 0.3794, 0.6838, 0.3686, 0.6838, 0.3686, 0.6221, 0.4077, 0.6221, 0.4077, 0.6838, 0.3794, 0.6838, 0.3794, 0.6221, 0.4184, 0.6221, 0.4184, 0.6838, 0.4077, 0.6838, 0.4077, 0.6221, 0.4184, 0.7885, 0.4184, 0.8501, 0.4077, 0.8501, 0.4077, 0.7885, 0.4077, 0.7885, 0.4077, 0.8501, 0.3794, 0.8501, 0.3794, 0.7885, 0.3794, 0.7885, 0.3794, 0.8501, 0.3687, 0.8501, 0.3687, 0.7885, 0.3794, 0.7885, 0.3687, 0.7885, 0.3687, 0.767, 0.3794, 0.767, 0.4184, 0.7885, 0.4077, 0.7885, 0.4077, 0.767, 0.4184, 0.767, 0.8843, 0.6935, 0.8843, 0.703, 0.9633, 0.703, 0.9633, 0.6935, 0.6794, 0.7303, 0.6794, 0.7208, 0.7452, 0.7208, 0.7452, 0.7303, 0.4185, 0.3724, 0.4185, 0.4342, 0.4077, 0.4342, 0.4077, 0.3724, 0.4184, 0.8716, 0.4077, 0.8716, 0.4077, 0.8501, 0.4184, 0.8501, 0.3794, 0.8716, 0.3687, 0.8716, 0.3687, 0.8501, 0.3794, 0.8501, 0.4077, 0.3724, 0.4077, 0.4342, 0.3794, 0.4342, 0.3794, 0.3724, 0.3794, 0.3724, 0.3794, 0.4342, 0.3686, 0.4342, 0.3686, 0.3724, 0.3794, 0.3724, 0.3686, 0.3724, 0.3686, 0.3509, 0.3794, 0.3509, 0.4185, 0.3724, 0.4077, 0.3724, 0.4077, 0.3509, 0.4185, 0.3509, 0.573, 0.6041, 0.6521, 0.6042, 0.6521, 0.6137, 0.573, 0.6136, 0.5413, 0.7163, 0.4622, 0.7163, 0.4622, 0.7068, 0.5413, 0.7068, 0.4185, 0.2892, 0.4077, 0.2892, 0.4077, 0.2677, 0.4185, 0.2677, 0.3794, 0.2892, 0.3686, 0.2892, 0.3686, 0.2677, 0.3794, 0.2677, 0.3794, 0.2892, 0.3794, 0.3509, 0.3686, 0.3509, 0.3686, 0.2892, 0.4077, 0.2892, 0.4077, 0.3509, 0.3794, 0.3509, 0.3794, 0.2892, 0.4185, 0.2892, 0.4185, 0.3509, 0.4077, 0.3509, 0.4077, 0.2892, 0.4184, 0.4558, 0.4184, 0.5175, 0.4077, 0.5175, 0.4077, 0.4558, 0.4077, 0.4558, 0.4077, 0.5175, 0.3794, 0.5175, 0.3794, 0.4558, 0.3794, 0.4558, 0.3794, 0.5175, 0.3686, 0.5175, 0.3686, 0.4558, 0.3794, 0.4558, 0.3686, 0.4558, 0.3686, 0.4342, 0.3794, 0.4342, 0.4184, 0.4558, 0.4077, 0.4558, 0.4077, 0.4342, 0.4185, 0.4342, 0.1603, 0.7252, 0.1645, 0.7465, 0.1556, 0.7408, 0.1559, 0.7315, 0.993, 0.7163, 0.9633, 0.7163, 0.9633, 0.7068, 0.993, 0.7068, 0.4184, 0.539, 0.4077, 0.539, 0.4077, 0.5175, 0.4184, 0.5175, 0.3794, 0.539, 0.3686, 0.539, 0.3686, 0.5175, 0.3794, 0.5175, 0.3794, 0.539, 0.3794, 0.6006, 0.3686, 0.6006, 0.3686, 0.539, 0.4077, 0.539, 0.4077, 0.6006, 0.3794, 0.6006, 0.3794, 0.539, 0.4184, 0.539, 0.4184, 0.6006, 0.4077, 0.6006, 0.4077, 0.539, 0.3065, 0.8715, 0.3065, 0.9332, 0.2781, 0.9332, 0.2782, 0.8715, 0.3173, 0.8715, 0.3172, 0.9332, 0.3065, 0.9332, 0.3065, 0.8715, 0.3173, 0.705, 0.3173, 0.7668, 0.3066, 0.7668, 0.3066, 0.705, 0.3794, 0.2059, 0.3794, 0.2677, 0.3686, 0.2677, 0.3686, 0.2059, 0.4077, 0.2059, 0.4077, 0.2677, 0.3794, 0.2677, 0.3794, 0.2059, 0.4185, 0.2059, 0.4185, 0.2677, 0.4077, 0.2677, 0.4077, 0.2059, 0.3066, 0.705, 0.3066, 0.7668, 0.2782, 0.7667, 0.2783, 0.7049, 0.2783, 0.7049, 0.2782, 0.7667, 0.2675, 0.7667, 0.2675, 0.7049, 0.2783, 0.7049, 0.2675, 0.7049, 0.2675, 0.6834, 0.2783, 0.6834, 0.3173, 0.705, 0.3066, 0.705, 0.3066, 0.6834, 0.3173, 0.6834, 0.1897, 0.2715, 0.1893, 0.2916, 0.1824, 0.284, 0.184, 0.2757, 0.9616, 0.7457, 0.8825, 0.7457, 0.8825, 0.7552, 0.9616, 0.7552, 0.3174, 0.6218, 0.3066, 0.6218, 0.3066, 0.6002, 0.3174, 0.6003, 0.2783, 0.6217, 0.2675, 0.6217, 0.2676, 0.6002, 0.2783, 0.6002, 0.2783, 0.6217, 0.2783, 0.6834, 0.2675, 0.6834, 0.2675, 0.6217, 0.3066, 0.6218, 0.3066, 0.6834, 0.2783, 0.6834, 0.2783, 0.6217, 0.3174, 0.6218, 0.3173, 0.6834, 0.3066, 0.6834, 0.3066, 0.6218, 0.3173, 0.7883, 0.3173, 0.85, 0.3065, 0.85, 0.3066, 0.7883, 0.3066, 0.7883, 0.3065, 0.85, 0.2782, 0.85, 0.2782, 0.7882, 0.2782, 0.7882, 0.2782, 0.85, 0.2674, 0.8499, 0.2675, 0.7882, 0.2782, 0.7882, 0.2675, 0.7882, 0.2675, 0.7667, 0.2782, 0.7667, 0.3173, 0.7883, 0.3066, 0.7883, 0.3066, 0.7668, 0.3173, 0.7668, 0.8858, 0.6155, 0.9649, 0.6155, 0.9649, 0.625, 0.8858, 0.625, 0.7461, 0.6486, 0.7461, 0.6391, 0.6803, 0.6391, 0.6803, 0.6486, 0.3173, 0.3722, 0.3173, 0.434, 0.3066, 0.434, 0.3066, 0.3722, 0.3173, 0.8715, 0.3065, 0.8715, 0.3065, 0.85, 0.3173, 0.85, 0.2782, 0.8715, 0.2674, 0.8715, 0.2674, 0.8499, 0.2782, 0.85, 0.3066, 0.3722, 0.3066, 0.434, 0.2783, 0.434, 0.2783, 0.3722, 0.2783, 0.3722, 0.2783, 0.434, 0.2675, 0.434, 0.2675, 0.3722, 0.2783, 0.3722, 0.2675, 0.3722, 0.2675, 0.3507, 0.2782, 0.3507, 0.3173, 0.3722, 0.3066, 0.3722, 0.3065, 0.3507, 0.3173, 0.3507, 0.4329, 0.6596, 0.4626, 0.6596, 0.4626, 0.669, 0.4329, 0.669, 0.7458, 0.6935, 0.6799, 0.6935, 0.6799, 0.703, 0.7458, 0.703, 0.3172, 0.2891, 0.3065, 0.2891, 0.3065, 0.2676, 0.3172, 0.2676, 0.2782, 0.2891, 0.2675, 0.2891, 0.2674, 0.2676, 0.2782, 0.2676, 0.2782, 0.2891, 0.2782, 0.3507, 0.2675, 0.3507, 0.2675, 0.2891, 0.3065, 0.2891, 0.3065, 0.3507, 0.2782, 0.3507, 0.2782, 0.2891, 0.3172, 0.2891, 0.3173, 0.3507, 0.3065, 0.3507, 0.3065, 0.2891, 0.3173, 0.4555, 0.3174, 0.5171, 0.3066, 0.5171, 0.3066, 0.4555, 0.3066, 0.4555, 0.3066, 0.5171, 0.2783, 0.5171, 0.2783, 0.4555, 0.2783, 0.4555, 0.2783, 0.5171, 0.2676, 0.5171, 0.2675, 0.4555, 0.2783, 0.4555, 0.2675, 0.4555, 0.2675, 0.434, 0.2783, 0.434, 0.3173, 0.4555, 0.3066, 0.4555, 0.3066, 0.434, 0.3173, 0.434, 0.855, 0.6699, 0.8847, 0.6699, 0.8847, 0.6794, 0.855, 0.6794, 0.5388, 0.7671, 0.4598, 0.7671, 0.4598, 0.7576, 0.5388, 0.7576, 0.3174, 0.5386, 0.3066, 0.5386, 0.3066, 0.5171, 0.3174, 0.5171, 0.2783, 0.5386, 0.2676, 0.5386, 0.2676, 0.5171, 0.2783, 0.5171, 0.2783, 0.5386, 0.2783, 0.6002, 0.2676, 0.6002, 0.2676, 0.5386, 0.3066, 0.5386, 0.3066, 0.6002, 0.2783, 0.6002, 0.2783, 0.5386, 0.3174, 0.5386, 0.3174, 0.6003, 0.3066, 0.6002, 0.3066, 0.5386, 0.2781, 0.206, 0.2782, 0.2676, 0.2674, 0.2676, 0.2674, 0.206, 0.3064, 0.2059, 0.3065, 0.2676, 0.2782, 0.2676, 0.2781, 0.206, 0.3172, 0.2059, 0.3172, 0.2676, 0.3065, 0.2676, 0.3064, 0.2059, 0.04398, 0.922, 0.03558, 0.9572, 0.02953, 0.9558, 0.03791, 0.921, 0.05883, 0.9276, 0.0489, 0.9612, 0.03558, 0.9572, 0.04398, 0.922, 0.06507, 0.9296, 0.0545, 0.9629, 0.0489, 0.9612, 0.05883, 0.9276, 0.09375, 0.8112, 0.0849, 0.8594, 0.07714, 0.8575, 0.0849, 0.8095, 0.0849, 0.8095, 0.07714, 0.8575, 0.05682, 0.8526, 0.06432, 0.8041, 0.06432, 0.8041, 0.05682, 0.8526, 0.04924, 0.8519, 0.05687, 0.8036, 0.06432, 0.8041, 0.05687, 0.8036, 0.05652, 0.7869, 0.06525, 0.7871, 0.09375, 0.8112, 0.0849, 0.8095, 0.08888, 0.7913, 0.0979, 0.7928, 0.5417, 0.6596, 0.5417, 0.669, 0.4626, 0.669, 0.4626, 0.6596, 0.5711, 0.6935, 0.5711, 0.703, 0.6501, 0.703, 0.6501, 0.6935, 0.1045, 0.7371, 0.09422, 0.7358, 0.09743, 0.7146, 0.1079, 0.7157, 0.07025, 0.7311, 0.06168, 0.7311, 0.06005, 0.712, 0.07006, 0.7116, 0.07025, 0.7311, 0.06525, 0.7871, 0.05652, 0.7869, 0.06168, 0.7311, 0.09422, 0.7358, 0.08888, 0.7913, 0.06525, 0.7871, 0.07025, 0.7311, 0.1045, 0.7371, 0.0979, 0.7928, 0.08888, 0.7913, 0.09422, 0.7358, 0.08026, 0.8751, 0.06993, 0.9164, 0.06336, 0.9144, 0.07267, 0.8732, 0.07267, 0.8732, 0.06336, 0.9144, 0.04598, 0.9091, 0.05507, 0.8673, 0.05507, 0.8673, 0.04598, 0.9091, 0.0393, 0.9081, 0.04861, 0.8664, 0.05507, 0.8673, 0.04861, 0.8664, 0.04924, 0.8519, 0.05682, 0.8526, 0.08026, 0.8751, 0.07267, 0.8732, 0.07714, 0.8575, 0.0849, 0.8594, 0.5685, 0.7671, 0.5388, 0.7671, 0.5388, 0.7576, 0.5685, 0.7576, 0.5686, 0.7891, 0.5388, 0.7891, 0.5388, 0.7796, 0.5686, 0.7796, 0.1072, 0.4404, 0.1136, 0.5245, 0.09985, 0.5248, 0.0922, 0.4421, 0.06507, 0.9296, 0.05883, 0.9276, 0.06336, 0.9144, 0.06993, 0.9164, 0.04398, 0.922, 0.03791, 0.921, 0.0393, 0.9081, 0.04598, 0.9091, 0.0922, 0.4421, 0.09985, 0.5248, 0.0635, 0.5255, 0.05447, 0.4425, 0.05447, 0.4425, 0.0635, 0.5255, 0.05054, 0.5276, 0.04238, 0.444, 0.05447, 0.4425, 0.04238, 0.444, 0.03811, 0.4174, 0.05219, 0.4151, 0.1072, 0.4404, 0.0922, 0.4421, 0.08878, 0.411, 0.1036, 0.4092, 0.1712, 0.8143, 0.1767, 0.835, 0.1676, 0.83, 0.1672, 0.8208, 0.7462, 0.67, 0.7759, 0.67, 0.7759, 0.6795, 0.7462, 0.6795, 0.09085, 0.3221, 0.07536, 0.325, 0.0697, 0.2928, 0.08479, 0.2899, 0.03636, 0.328, 0.02397, 0.3304, 0.01795, 0.3033, 0.03181, 0.3002, 0.03636, 0.328, 0.05219, 0.4151, 0.03811, 0.4174, 0.02397, 0.3304, 0.07536, 0.325, 0.08878, 0.411, 0.05219, 0.4151, 0.03636, 0.328, 0.09085, 0.3221, 0.1036, 0.4092, 0.08878, 0.411, 0.07536, 0.325, 0.1128, 0.553, 0.1136, 0.6268, 0.1016, 0.6263, 0.09919, 0.553, 0.09919, 0.553, 0.1016, 0.6263, 0.07001, 0.6249, 0.06708, 0.5509, 0.06708, 0.5509, 0.07001, 0.6249, 0.05857, 0.626, 0.05588, 0.5523, 0.06708, 0.5509, 0.05588, 0.5523, 0.05054, 0.5276, 0.0635, 0.5255, 0.1128, 0.553, 0.09919, 0.553, 0.09985, 0.5248, 0.1136, 0.5245, 0.174, 0.3566, 0.1751, 0.3787, 0.167, 0.3709, 0.1682, 0.3616, 0.6511, 0.6274, 0.6808, 0.6274, 0.6808, 0.6369, 0.6511, 0.6369, 0.1113, 0.6515, 0.09946, 0.6508, 0.1016, 0.6263, 0.1136, 0.6268, 0.07166, 0.6472, 0.06184, 0.6477, 0.05857, 0.626, 0.07001, 0.6249, 0.07166, 0.6472, 0.07006, 0.7116, 0.06005, 0.712, 0.06184, 0.6477, 0.09946, 0.6508, 0.09743, 0.7146, 0.07006, 0.7116, 0.07166, 0.6472, 0.1113, 0.6515, 0.1079, 0.7157, 0.09743, 0.7146, 0.09946, 0.6508, 0.01311, 0.2182, 0.03181, 0.3002, 0.01795, 0.3033, 0.001232, 0.2207, 0.05037, 0.2094, 0.0697, 0.2928, 0.03181, 0.3002, 0.01311, 0.2182, 0.065, 0.2059, 0.08479, 0.2899, 0.0697, 0.2928, 0.05037, 0.2094, 0.4334, 0.6274, 0.4632, 0.6274, 0.4632, 0.6369, 0.4334, 0.6369, 0.1562, 0.5421, 0.1575, 0.5644, 0.1493, 0.5574, 0.1508, 0.5479, 0.04398, 0.922, 0.04598, 0.9091, 0.04972, 0.9143, 0.04801, 0.9197, 0.8868, 0.5919, 0.9659, 0.5915, 0.9659, 0.601, 0.8868, 0.6013, 0.7735, 0.7431, 0.7735, 0.7336, 0.8526, 0.7336, 0.8526, 0.743, 0.7759, 0.67, 0.855, 0.6699, 0.855, 0.6794, 0.7759, 0.6795, 0.6774, 0.7891, 0.6477, 0.7891, 0.6477, 0.7796, 0.6774, 0.7796, 0.7483, 0.5922, 0.7483, 0.6017, 0.6824, 0.6017, 0.6824, 0.5922, 0.6484, 0.7457, 0.5693, 0.7457, 0.5693, 0.7552, 0.6484, 0.7552, 0.5726, 0.6155, 0.6517, 0.6155, 0.6517, 0.625, 0.5726, 0.625, 0.855, 0.6596, 0.8847, 0.6596, 0.8847, 0.6691, 0.855, 0.6691, 0.5439, 0.5918, 0.5736, 0.5919, 0.5736, 0.6014, 0.5439, 0.6013, 0.7729, 0.767, 0.7432, 0.767, 0.7432, 0.7576, 0.7729, 0.7576, 0.9906, 0.767, 0.9608, 0.767, 0.9608, 0.7576, 0.9906, 0.7576, 0.7462, 0.6596, 0.7759, 0.6596, 0.7759, 0.6691, 0.7462, 0.6691, 0.9906, 0.7891, 0.9609, 0.7891, 0.9609, 0.7796, 0.9906, 0.7796, 0.318, 0.705, 0.3288, 0.705, 0.3288, 0.7668, 0.318, 0.7668, 0.318, 0.8715, 0.3288, 0.8715, 0.3288, 0.9332, 0.318, 0.9332, 0.3288, 0.8715, 0.3571, 0.8715, 0.3571, 0.9332, 0.3288, 0.9332, 0.3571, 0.8715, 0.3678, 0.8715, 0.3678, 0.9332, 0.3571, 0.9332, 0.3288, 0.705, 0.3571, 0.705, 0.3571, 0.7668, 0.3288, 0.7668, 0.3571, 0.705, 0.3678, 0.705, 0.3678, 0.7668, 0.3571, 0.7668, 0.3571, 0.705, 0.3571, 0.6835, 0.3678, 0.6835, 0.3678, 0.705, 0.318, 0.705, 0.318, 0.6835, 0.3288, 0.6835, 0.3288, 0.705, 0.2557, 0.8716, 0.2665, 0.8716, 0.2664, 0.9332, 0.2557, 0.9332, 0.4618, 0.7295, 0.4321, 0.7293, 0.4321, 0.7199, 0.4619, 0.72, 0.7765, 0.6274, 0.8555, 0.6274, 0.8555, 0.6369, 0.7765, 0.6369, 0.318, 0.6218, 0.318, 0.6003, 0.3288, 0.6003, 0.3288, 0.6218, 0.3571, 0.6218, 0.3571, 0.6003, 0.3678, 0.6003, 0.3678, 0.6218, 0.3571, 0.6218, 0.3678, 0.6218, 0.3678, 0.6835, 0.3571, 0.6835, 0.3288, 0.6218, 0.3571, 0.6218, 0.3571, 0.6835, 0.3288, 0.6835, 0.318, 0.6218, 0.3288, 0.6218, 0.3288, 0.6835, 0.318, 0.6835, 0.318, 0.7883, 0.3288, 0.7883, 0.3288, 0.85, 0.318, 0.85, 0.3288, 0.7883, 0.3571, 0.7883, 0.3571, 0.85, 0.3288, 0.85, 0.3571, 0.7883, 0.3678, 0.7883, 0.3678, 0.85, 0.3571, 0.85, 0.3571, 0.7883, 0.3571, 0.7668, 0.3678, 0.7668, 0.3678, 0.7883, 0.318, 0.7883, 0.318, 0.7668, 0.3288, 0.7668, 0.3288, 0.7883, 0.9608, 0.7773, 0.8818, 0.7773, 0.8818, 0.7678, 0.9608, 0.7678, 0.6774, 0.7891, 0.6774, 0.7796, 0.7433, 0.7796, 0.7433, 0.7891, 0.3181, 0.3723, 0.3288, 0.3723, 0.3288, 0.434, 0.3181, 0.434, 0.318, 0.8715, 0.318, 0.85, 0.3288, 0.85, 0.3288, 0.8715, 0.3571, 0.8715, 0.3571, 0.85, 0.3678, 0.85, 0.3678, 0.8715, 0.3288, 0.3723, 0.3572, 0.3723, 0.3571, 0.434, 0.3288, 0.434, 0.3572, 0.3723, 0.3679, 0.3723, 0.3679, 0.434, 0.3571, 0.434, 0.3572, 0.3723, 0.3572, 0.3508, 0.3679, 0.3508, 0.3679, 0.3723, 0.3181, 0.3723, 0.3181, 0.3508, 0.3288, 0.3508, 0.3288, 0.3723, 0.8555, 0.6274, 0.8852, 0.6274, 0.8852, 0.6369, 0.8555, 0.6369, 0.6803, 0.6494, 0.7462, 0.6494, 0.7462, 0.6589, 0.6803, 0.6589, 0.3181, 0.2891, 0.3181, 0.2676, 0.3289, 0.2676, 0.3289, 0.2891, 0.3572, 0.2891, 0.3572, 0.2676, 0.3679, 0.2676, 0.3679, 0.2891, 0.3572, 0.2891, 0.3679, 0.2891, 0.3679, 0.3508, 0.3572, 0.3508, 0.3289, 0.2891, 0.3572, 0.2891, 0.3572, 0.3508, 0.3288, 0.3508, 0.3181, 0.2891, 0.3289, 0.2891, 0.3288, 0.3508, 0.3181, 0.3508, 0.3181, 0.4555, 0.3288, 0.4555, 0.3288, 0.5172, 0.3181, 0.5172, 0.3288, 0.4555, 0.3571, 0.4555, 0.3571, 0.5172, 0.3288, 0.5172, 0.3571, 0.4555, 0.3679, 0.4555, 0.3679, 0.5172, 0.3571, 0.5172, 0.3571, 0.4555, 0.3571, 0.434, 0.3679, 0.434, 0.3679, 0.4555, 0.3181, 0.4555, 0.3181, 0.434, 0.3288, 0.434, 0.3288, 0.4555, 0.5736, 0.5919, 0.6527, 0.5921, 0.6527, 0.6016, 0.5736, 0.6014, 0.5417, 0.6486, 0.5714, 0.6486, 0.5714, 0.6391, 0.5417, 0.6391, 0.318, 0.5387, 0.3181, 0.5172, 0.3288, 0.5172, 0.3288, 0.5387, 0.3571, 0.5387, 0.3571, 0.5172, 0.3679, 0.5172, 0.3679, 0.5387, 0.3571, 0.5387, 0.3679, 0.5387, 0.3678, 0.6003, 0.3571, 0.6003, 0.3288, 0.5387, 0.3571, 0.5387, 0.3571, 0.6003, 0.3288, 0.6003, 0.318, 0.5387, 0.3288, 0.5387, 0.3288, 0.6003, 0.318, 0.6003, 0.2275, 0.8716, 0.2557, 0.8716, 0.2557, 0.9332, 0.2274, 0.9332, 0.2167, 0.8716, 0.2275, 0.8716, 0.2274, 0.9332, 0.2167, 0.9331, 0.2168, 0.7053, 0.2276, 0.7053, 0.2275, 0.767, 0.2168, 0.767, 0.3572, 0.2059, 0.3679, 0.2059, 0.3679, 0.2676, 0.3572, 0.2676, 0.3289, 0.2059, 0.3572, 0.2059, 0.3572, 0.2676, 0.3289, 0.2676, 0.3182, 0.2059, 0.3289, 0.2059, 0.3289, 0.2676, 0.3181, 0.2676, 0.2276, 0.7053, 0.2559, 0.7053, 0.2558, 0.7671, 0.2275, 0.767, 0.2559, 0.7053, 0.2666, 0.7053, 0.2665, 0.7671, 0.2558, 0.7671, 0.2559, 0.7053, 0.2559, 0.6838, 0.2666, 0.6839, 0.2666, 0.7053, 0.2168, 0.7053, 0.2168, 0.6838, 0.2276, 0.6838, 0.2276, 0.7053, 0.4598, 0.7891, 0.4598, 0.7796, 0.5388, 0.7796, 0.5388, 0.7891, 0.5417, 0.6493, 0.5417, 0.6588, 0.4626, 0.6588, 0.4626, 0.6493, 0.2169, 0.6222, 0.2169, 0.6007, 0.2276, 0.6007, 0.2276, 0.6222, 0.2559, 0.6222, 0.2559, 0.6007, 0.2667, 0.6007, 0.2667, 0.6222, 0.2559, 0.6222, 0.2667, 0.6222, 0.2666, 0.6839, 0.2559, 0.6838, 0.2276, 0.6222, 0.2559, 0.6222, 0.2559, 0.6838, 0.2276, 0.6838, 0.2169, 0.6222, 0.2276, 0.6222, 0.2276, 0.6838, 0.2168, 0.6838, 0.2168, 0.7885, 0.2275, 0.7885, 0.2275, 0.8501, 0.2167, 0.8501, 0.2275, 0.7885, 0.2558, 0.7885, 0.2558, 0.8501, 0.2275, 0.8501, 0.2558, 0.7885, 0.2665, 0.7885, 0.2665, 0.8501, 0.2558, 0.8501, 0.2558, 0.7885, 0.2558, 0.7671, 0.2665, 0.7671, 0.2665, 0.7885, 0.2168, 0.7885, 0.2168, 0.767, 0.2275, 0.767, 0.2275, 0.7885, 0.9659, 0.5915, 0.9956, 0.5913, 0.9957, 0.6008, 0.9659, 0.601, 0.6779, 0.7431, 0.6482, 0.7431, 0.6482, 0.7336, 0.6779, 0.7337, 0.2169, 0.3725, 0.2276, 0.3725, 0.2276, 0.4343, 0.2169, 0.4343, 0.2167, 0.8716, 0.2167, 0.8501, 0.2275, 0.8501, 0.2275, 0.8716, 0.2557, 0.8716, 0.2558, 0.8501, 0.2665, 0.8501, 0.2665, 0.8716, 0.2276, 0.3725, 0.256, 0.3725, 0.256, 0.4343, 0.2276, 0.4343, 0.256, 0.3725, 0.2667, 0.3725, 0.2667, 0.4343, 0.256, 0.4343, 0.256, 0.3725, 0.256, 0.351, 0.2667, 0.351, 0.2667, 0.3725, 0.2169, 0.3725, 0.2169, 0.351, 0.2276, 0.351, 0.2276, 0.3725, 0.4603, 0.7428, 0.4305, 0.7428, 0.4306, 0.7333, 0.4603, 0.7334, 0.9629, 0.7295, 0.8838, 0.7299, 0.8838, 0.7204, 0.9629, 0.72, 0.2169, 0.2892, 0.2169, 0.2677, 0.2276, 0.2677, 0.2276, 0.2892, 0.256, 0.2892, 0.256, 0.2677, 0.2667, 0.2677, 0.2667, 0.2892, 0.256, 0.2892, 0.2667, 0.2892, 0.2667, 0.351, 0.256, 0.351, 0.2276, 0.2892, 0.256, 0.2892, 0.256, 0.351, 0.2276, 0.351, 0.2169, 0.2892, 0.2276, 0.2892, 0.2276, 0.351, 0.2169, 0.351, 0.2169, 0.4558, 0.2276, 0.4558, 0.2276, 0.5175, 0.2169, 0.5175, 0.2276, 0.4558, 0.256, 0.4558, 0.256, 0.5176, 0.2276, 0.5175, 0.256, 0.4558, 0.2667, 0.4558, 0.2667, 0.5176, 0.256, 0.5176, 0.256, 0.4558, 0.256, 0.4343, 0.2667, 0.4343, 0.2667, 0.4558, 0.2169, 0.4558, 0.2169, 0.4343, 0.2276, 0.4343, 0.2276, 0.4558, 0.9637, 0.6486, 0.9637, 0.6391, 0.8847, 0.6391, 0.8847, 0.6486, 0.8545, 0.7163, 0.7754, 0.7163, 0.7754, 0.7068, 0.8545, 0.7068, 0.2169, 0.5391, 0.2169, 0.5175, 0.2276, 0.5175, 0.2276, 0.5391, 0.256, 0.5391, 0.256, 0.5176, 0.2667, 0.5176, 0.2667, 0.5391, 0.256, 0.5391, 0.2667, 0.5391, 0.2667, 0.6007, 0.2559, 0.6007, 0.2276, 0.5391, 0.256, 0.5391, 0.2559, 0.6007, 0.2276, 0.6007, 0.2169, 0.5391, 0.2276, 0.5391, 0.2276, 0.6007, 0.2169, 0.6007, 0.256, 0.2059, 0.2667, 0.2059, 0.2667, 0.2677, 0.256, 0.2677, 0.2276, 0.2059, 0.256, 0.2059, 0.256, 0.2677, 0.2276, 0.2677, 0.2168, 0.2059, 0.2276, 0.2059, 0.2276, 0.2677, 0.2169, 0.2677, 0.1935, 0.9216, 0.2034, 0.9195, 0.216, 0.9804, 0.2054, 0.9826, 0.1659, 0.9292, 0.1935, 0.9216, 0.2054, 0.9826, 0.181, 0.9888, 0.1551, 0.9319, 0.1659, 0.9292, 0.181, 0.9888, 0.1711, 0.9914, 0.1229, 0.7528, 0.1349, 0.7514, 0.1432, 0.818, 0.1318, 0.8199, 0.1349, 0.7514, 0.1645, 0.7465, 0.1712, 0.8143, 0.1432, 0.818, 0.1645, 0.7465, 0.174, 0.7453, 0.1824, 0.8127, 0.1712, 0.8143, 0.1645, 0.7465, 0.1603, 0.7252, 0.1717, 0.7243, 0.174, 0.7453, 0.1229, 0.7528, 0.1201, 0.7283, 0.1317, 0.7271, 0.1349, 0.7514, 0.6773, 0.767, 0.6773, 0.7576, 0.7432, 0.7576, 0.7432, 0.767, 0.8838, 0.7299, 0.8541, 0.73, 0.854, 0.7205, 0.8838, 0.7204, 0.1155, 0.6598, 0.1143, 0.6348, 0.1261, 0.6343, 0.1277, 0.6592, 0.158, 0.6562, 0.1553, 0.6344, 0.1668, 0.6342, 0.1677, 0.6556, 0.158, 0.6562, 0.1677, 0.6556, 0.1717, 0.7243, 0.1603, 0.7252, 0.1277, 0.6592, 0.158, 0.6562, 0.1603, 0.7252, 0.1317, 0.7271, 0.1155, 0.6598, 0.1277, 0.6592, 0.1317, 0.7271, 0.1201, 0.7283, 0.1363, 0.8439, 0.1479, 0.8417, 0.1602, 0.9065, 0.1493, 0.9091, 0.1479, 0.8417, 0.1767, 0.835, 0.1874, 0.9012, 0.1602, 0.9065, 0.1767, 0.835, 0.186, 0.8332, 0.1984, 0.8989, 0.1874, 0.9012, 0.1767, 0.835, 0.1712, 0.8143, 0.1824, 0.8127, 0.186, 0.8332, 0.1363, 0.8439, 0.1318, 0.8199, 0.1432, 0.818, 0.1479, 0.8417, 0.4642, 0.6037, 0.5433, 0.604, 0.5433, 0.6135, 0.4642, 0.6132, 0.6476, 0.7773, 0.5685, 0.7773, 0.5685, 0.7678, 0.6476, 0.7678, 0.131, 0.3728, 0.1429, 0.3751, 0.1336, 0.4447, 0.1215, 0.4436, 0.1551, 0.9319, 0.1493, 0.9091, 0.1602, 0.9065, 0.1659, 0.9292, 0.1935, 0.9216, 0.1874, 0.9012, 0.1984, 0.8989, 0.2034, 0.9195, 0.1429, 0.3751, 0.1751, 0.3787, 0.1634, 0.4487, 0.1336, 0.4447, 0.1751, 0.3787, 0.1848, 0.3794, 0.1752, 0.4501, 0.1634, 0.4487, 0.1751, 0.3787, 0.174, 0.3566, 0.1856, 0.3579, 0.1848, 0.3794, 0.131, 0.3728, 0.1364, 0.3488, 0.1478, 0.351, 0.1429, 0.3751, 0.7461, 0.6486, 0.7759, 0.6486, 0.7759, 0.6391, 0.7461, 0.6391, 0.5417, 0.6493, 0.5715, 0.6494, 0.5715, 0.6588, 0.5417, 0.6588, 0.149, 0.2838, 0.1553, 0.2619, 0.1656, 0.2646, 0.1599, 0.2866, 0.1893, 0.2916, 0.1897, 0.2715, 0.1999, 0.2732, 0.1982, 0.2928, 0.1893, 0.2916, 0.1982, 0.2928, 0.1856, 0.3579, 0.174, 0.3566, 0.1599, 0.2866, 0.1893, 0.2916, 0.174, 0.3566, 0.1478, 0.351, 0.149, 0.2838, 0.1599, 0.2866, 0.1478, 0.351, 0.1364, 0.3488, 0.1194, 0.4693, 0.1319, 0.4703, 0.1267, 0.5401, 0.1147, 0.5398, 0.1319, 0.4703, 0.1632, 0.4713, 0.1562, 0.5421, 0.1267, 0.5401, 0.1632, 0.4713, 0.1732, 0.4721, 0.1679, 0.5427, 0.1562, 0.5421, 0.1632, 0.4713, 0.1634, 0.4487, 0.1752, 0.4501, 0.1732, 0.4721, 0.1194, 0.4693, 0.1215, 0.4436, 0.1336, 0.4447, 0.1319, 0.4703, 0.9637, 0.6486, 0.9934, 0.6486, 0.9934, 0.6391, 0.9637, 0.6391, 0.5685, 0.7773, 0.5388, 0.7773, 0.5388, 0.7678, 0.5685, 0.7678, 0.1143, 0.5652, 0.1147, 0.5398, 0.1267, 0.5401, 0.1266, 0.5654, 0.1575, 0.5644, 0.1562, 0.5421, 0.1679, 0.5427, 0.1674, 0.5645, 0.1575, 0.5644, 0.1674, 0.5645, 0.1668, 0.6342, 0.1553, 0.6344, 0.1266, 0.5654, 0.1575, 0.5644, 0.1553, 0.6344, 0.1261, 0.6343, 0.1143, 0.5652, 0.1266, 0.5654, 0.1261, 0.6343, 0.1143, 0.6348, 0.2048, 0.2152, 0.2128, 0.2172, 0.1999, 0.2732, 0.1897, 0.2715, 0.1803, 0.2086, 0.2048, 0.2152, 0.1897, 0.2715, 0.1656, 0.2646, 0.1705, 0.2059, 0.1803, 0.2086, 0.1656, 0.2646, 0.1553, 0.2619, 0.6781, 0.7457, 0.6484, 0.7457, 0.6484, 0.7552, 0.6781, 0.7552, 0.4606, 0.7457, 0.4308, 0.7457, 0.4308, 0.7551, 0.4605, 0.7551, 0.07025, 0.7311, 0.07006, 0.7116, 0.07684, 0.7183, 0.07567, 0.7266, 0.1634, 0.4487, 0.1632, 0.4713, 0.1553, 0.4637, 0.1575, 0.4542, 0.6527, 0.5921, 0.6824, 0.5922, 0.6824, 0.6017, 0.6527, 0.6016, 0.6505, 0.6494, 0.6803, 0.6494, 0.6803, 0.6589, 0.6505, 0.6589, 0.852, 0.767, 0.7729, 0.767, 0.7729, 0.7576, 0.852, 0.7576, 0.8823, 0.743, 0.8526, 0.743, 0.8526, 0.7336, 0.8823, 0.7335, 0.4622, 0.6935, 0.4325, 0.6935, 0.4325, 0.703, 0.4622, 0.703, 0.855, 0.6596, 0.855, 0.6691, 0.7759, 0.6691, 0.7759, 0.6596, 0.6773, 0.7773, 0.6476, 0.7773, 0.6476, 0.7678, 0.6773, 0.7678, 0.7462, 0.6596, 0.7462, 0.6691, 0.6803, 0.669, 0.6803, 0.6596, 0.434, 0.6156, 0.4638, 0.6155, 0.4638, 0.625, 0.4341, 0.625, 0.6798, 0.7163, 0.6798, 0.7068, 0.7457, 0.7068, 0.7457, 0.7163, 0.6496, 0.7302, 0.5706, 0.73, 0.5706, 0.7205, 0.6496, 0.7208, 0.5433, 0.604, 0.573, 0.6041, 0.573, 0.6136, 0.5433, 0.6135, 0.6505, 0.6486, 0.6505, 0.6391, 0.5714, 0.6391, 0.5714, 0.6486, 0.4622, 0.6935, 0.4622, 0.703, 0.5413, 0.703, 0.5413, 0.6935, 0.06432, 0.8041, 0.06525, 0.7871, 0.07077, 0.7933, 0.06928, 0.8005, 0.9637, 0.6493, 0.9934, 0.6493, 0.9934, 0.6588, 0.9637, 0.6588, 0.9906, 0.7773, 0.9608, 0.7773, 0.9608, 0.7678, 0.9906, 0.7678, 0.8825, 0.7457, 0.8528, 0.7457, 0.8528, 0.7552, 0.8825, 0.7552, 0.4622, 0.7163, 0.4325, 0.7163, 0.4325, 0.7068, 0.4622, 0.7068, 0.8823, 0.743, 0.8823, 0.7335, 0.9613, 0.7334, 0.9614, 0.7428, 0.6767, 0.924, 0.6469, 0.924, 0.6469, 0.9466, 0.6767, 0.9466, 0.6767, 0.8308, 0.6469, 0.8308, 0.6469, 0.8534, 0.6767, 0.8534, 0.6767, 0.9706, 0.6469, 0.9706, 0.6469, 0.9931, 0.6767, 0.9932, 0.6767, 0.8074, 0.647, 0.8074, 0.647, 0.8299, 0.6767, 0.8299, 0.6767, 0.9473, 0.647, 0.9473, 0.647, 0.9699, 0.6767, 0.9699, 0.6767, 0.9, 0.647, 0.9, 0.647, 0.8774, 0.6767, 0.8775, 0.6767, 0.8767, 0.6469, 0.8767, 0.6469, 0.8542, 0.6767, 0.8542, 0.6766, 0.9007, 0.6469, 0.9007, 0.6469, 0.9233, 0.6766, 0.9233, 0.5679, 0.924, 0.5381, 0.924, 0.5381, 0.9466, 0.5679, 0.9466, 0.5679, 0.8308, 0.5382, 0.8308, 0.5381, 0.8534, 0.5679, 0.8534, 0.5679, 0.9706, 0.5381, 0.9706, 0.5381, 0.9931, 0.5679, 0.9931, 0.5679, 0.8074, 0.5382, 0.8074, 0.5382, 0.83, 0.5679, 0.83, 0.5679, 0.9473, 0.5382, 0.9473, 0.5382, 0.9699, 0.5679, 0.9699, 0.5679, 0.9, 0.5382, 0.9, 0.5382, 0.8774, 0.5679, 0.8774, 0.5679, 0.8767, 0.5381, 0.8767, 0.5381, 0.8541, 0.5679, 0.8541, 0.5679, 0.9007, 0.5381, 0.9007, 0.5381, 0.9233, 0.5679, 0.9233, 0.4591, 0.924, 0.4293, 0.924, 0.4293, 0.9466, 0.4591, 0.9466, 0.4591, 0.8308, 0.4294, 0.8308, 0.4293, 0.8533, 0.4591, 0.8533, 0.4591, 0.9706, 0.4293, 0.9706, 0.4293, 0.9931, 0.4591, 0.9931, 0.4591, 0.8075, 0.4293, 0.8075, 0.4294, 0.8301, 0.4591, 0.83, 0.4591, 0.9473, 0.4293, 0.9473, 0.4293, 0.9699, 0.4591, 0.9699, 0.4591, 0.9, 0.4293, 0.9, 0.4294, 0.8774, 0.4591, 0.8774, 0.4591, 0.8767, 0.4293, 0.8767, 0.4294, 0.8541, 0.4591, 0.8541, 0.4591, 0.9007, 0.4293, 0.9007, 0.4293, 0.9233, 0.4591, 0.9233, 0.5382, 0.8074, 0.4591, 0.8075, 0.4591, 0.83, 0.5382, 0.83, 0.647, 0.8074, 0.5679, 0.8074, 0.5679, 0.83, 0.647, 0.8299, 0.4591, 0.9706, 0.4591, 0.9931, 0.5381, 0.9931, 0.5381, 0.9706, 0.5679, 0.9706, 0.5679, 0.9931, 0.6469, 0.9931, 0.6469, 0.9706, 0.4591, 0.924, 0.4591, 0.9466, 0.5381, 0.9466, 0.5381, 0.924, 0.5679, 0.924, 0.5679, 0.9466, 0.6469, 0.9466, 0.6469, 0.924, 0.4591, 0.8533, 0.5381, 0.8534, 0.5382, 0.8308, 0.4591, 0.8308, 0.5679, 0.8534, 0.6469, 0.8534, 0.6469, 0.8308, 0.5679, 0.8308, 0.4591, 0.9233, 0.5381, 0.9233, 0.5381, 0.9007, 0.4591, 0.9007, 0.5679, 0.9233, 0.6469, 0.9233, 0.6469, 0.9007, 0.5679, 0.9007, 0.4591, 0.8767, 0.4591, 0.8541, 0.5381, 0.8541, 0.5381, 0.8767, 0.5679, 0.8767, 0.5679, 0.8541, 0.6469, 0.8542, 0.6469, 0.8767, 0.4591, 0.9473, 0.4591, 0.9699, 0.5382, 0.9699, 0.5382, 0.9473, 0.5679, 0.9473, 0.5679, 0.9699, 0.647, 0.9699, 0.647, 0.9473, 0.4591, 0.8774, 0.5382, 0.8774, 0.5382, 0.9, 0.4591, 0.9, 0.5679, 0.8774, 0.647, 0.8774, 0.647, 0.9, 0.5679, 0.9, 0.7426, 0.924, 0.7426, 0.9466, 0.7723, 0.9466, 0.7723, 0.924, 0.7426, 0.8308, 0.7426, 0.8534, 0.7723, 0.8534, 0.7723, 0.8308, 0.7425, 0.9706, 0.7425, 0.9932, 0.7723, 0.9932, 0.7723, 0.9706, 0.7426, 0.8074, 0.7426, 0.8299, 0.7723, 0.8299, 0.7723, 0.8074, 0.7426, 0.9473, 0.7426, 0.9699, 0.7723, 0.9699, 0.7723, 0.9473, 0.7426, 0.9, 0.7426, 0.8775, 0.7723, 0.8774, 0.7723, 0.9, 0.7425, 0.8767, 0.7425, 0.8542, 0.7723, 0.8542, 0.7723, 0.8767, 0.7425, 0.9007, 0.7425, 0.9233, 0.7723, 0.9233, 0.7723, 0.9007, 0.8514, 0.924, 0.8514, 0.9466, 0.8811, 0.9466, 0.8811, 0.924, 0.8513, 0.8308, 0.8514, 0.8534, 0.8811, 0.8534, 0.8811, 0.8308, 0.8513, 0.9706, 0.8513, 0.9931, 0.8811, 0.9931, 0.8811, 0.9706, 0.8514, 0.8074, 0.8514, 0.83, 0.8811, 0.83, 0.8811, 0.8074, 0.8514, 0.9473, 0.8514, 0.9699, 0.8811, 0.9699, 0.8811, 0.9473, 0.8514, 0.9, 0.8514, 0.8774, 0.8811, 0.8774, 0.8811, 0.9, 0.8514, 0.8767, 0.8513, 0.8541, 0.8811, 0.8541, 0.8811, 0.8767, 0.8513, 0.9007, 0.8513, 0.9233, 0.8811, 0.9233, 0.8811, 0.9007, 0.9602, 0.924, 0.9602, 0.9466, 0.9899, 0.9466, 0.9899, 0.924, 0.9601, 0.8308, 0.9602, 0.8534, 0.9899, 0.8533, 0.9899, 0.8308, 0.9601, 0.9706, 0.9601, 0.9931, 0.9899, 0.9931, 0.9899, 0.9706, 0.9602, 0.8075, 0.9602, 0.83, 0.9899, 0.8301, 0.9899, 0.8075, 0.9602, 0.9473, 0.9602, 0.9699, 0.9899, 0.9699, 0.9899, 0.9473, 0.9602, 0.9, 0.9602, 0.8774, 0.9899, 0.8774, 0.9899, 0.9, 0.9602, 0.8767, 0.9601, 0.8541, 0.9899, 0.8541, 0.9899, 0.8767, 0.9601, 0.9007, 0.9601, 0.9233, 0.9899, 0.9233, 0.9899, 0.9007, 0.8811, 0.8074, 0.8811, 0.83, 0.9602, 0.83, 0.9602, 0.8075, 0.7723, 0.8074, 0.7723, 0.8299, 0.8514, 0.83, 0.8514, 0.8074, 0.9601, 0.9706, 0.8811, 0.9706, 0.8811, 0.9931, 0.9601, 0.9931, 0.8513, 0.9706, 0.7723, 0.9706, 0.7723, 0.9932, 0.8513, 0.9931, 0.9602, 0.924, 0.8811, 0.924, 0.8811, 0.9466, 0.9602, 0.9466, 0.8514, 0.924, 0.7723, 0.924, 0.7723, 0.9466, 0.8514, 0.9466, 0.9602, 0.8534, 0.9601, 0.8308, 0.8811, 0.8308, 0.8811, 0.8534, 0.8514, 0.8534, 0.8513, 0.8308, 0.7723, 0.8308, 0.7723, 0.8534, 0.9601, 0.9233, 0.9601, 0.9007, 0.8811, 0.9007, 0.8811, 0.9233, 0.8513, 0.9233, 0.8513, 0.9007, 0.7723, 0.9007, 0.7723, 0.9233, 0.9602, 0.8767, 0.8811, 0.8767, 0.8811, 0.8541, 0.9601, 0.8541, 0.8514, 0.8767, 0.7723, 0.8767, 0.7723, 0.8542, 0.8513, 0.8541, 0.9602, 0.9473, 0.8811, 0.9473, 0.8811, 0.9699, 0.9602, 0.9699, 0.8514, 0.9473, 0.7723, 0.9473, 0.7723, 0.9699, 0.8514, 0.9699, 0.9602, 0.8774, 0.9602, 0.9, 0.8811, 0.9, 0.8811, 0.8774, 0.8514, 0.8774, 0.8514, 0.9, 0.7723, 0.9, 0.7723, 0.8774, 0.6766, 0.9007, 0.6766, 0.9233, 0.7425, 0.9233, 0.7425, 0.9007, 0.6767, 0.8308, 0.6767, 0.8534, 0.7426, 0.8534, 0.7426, 0.8308, 0.6767, 0.924, 0.6767, 0.9466, 0.7426, 0.9466, 0.7426, 0.924, 0.6767, 0.9706, 0.6767, 0.9932, 0.7425, 0.9932, 0.7425, 0.9706, 0.7426, 0.8299, 0.7426, 0.8074, 0.6767, 0.8074, 0.6767, 0.8299, 0.7425, 0.8767, 0.6767, 0.8767, 0.6767, 0.8542, 0.7425, 0.8542, 0.6767, 0.9473, 0.6767, 0.9699, 0.7426, 0.9699, 0.7426, 0.9473, 0.6767, 0.8775, 0.7426, 0.8775, 0.7426, 0.9, 0.6767, 0.9, 0.8565, 0.6041, 0.8862, 0.604, 0.8863, 0.6135, 0.8565, 0.6136, 0.8541, 0.73, 0.775, 0.7302, 0.775, 0.7207, 0.854, 0.7205, 0.6798, 0.7163, 0.6501, 0.7163, 0.6501, 0.7068, 0.6798, 0.7068, 0.9649, 0.6155, 0.9946, 0.6156, 0.9946, 0.625, 0.9649, 0.625, 0.7729, 0.7773, 0.7432, 0.7773, 0.7432, 0.7678, 0.7729, 0.7678, 0.993, 0.6935, 0.9633, 0.6935, 0.9633, 0.703, 0.993, 0.703, 0.7462, 0.6494, 0.7759, 0.6494, 0.7759, 0.6589, 0.7462, 0.6589, 0.7483, 0.5922, 0.778, 0.5922, 0.778, 0.6016, 0.7483, 0.6017, 0.1553, 0.6344, 0.158, 0.6562, 0.1494, 0.6499, 0.1503, 0.6404, 0.9914, 0.7457, 0.9616, 0.7457, 0.9616, 0.7552, 0.9914, 0.7552, 0.571, 0.7163, 0.5413, 0.7163, 0.5413, 0.7068, 0.571, 0.7068, 0.7737, 0.7457, 0.744, 0.7457, 0.744, 0.7552, 0.7737, 0.7552, 0.6505, 0.6494, 0.6505, 0.6589, 0.5715, 0.6588, 0.5715, 0.6494, 0.8818, 0.7773, 0.852, 0.7773, 0.852, 0.7678, 0.8818, 0.7678, 0.5686, 0.7891, 0.5686, 0.7796, 0.6477, 0.7796, 0.6477, 0.7891, 0.4632, 0.6274, 0.5423, 0.6274, 0.5423, 0.6369, 0.4632, 0.6369, 0.855, 0.6494, 0.8847, 0.6494, 0.8847, 0.6588, 0.855, 0.6588, 0.6779, 0.7431, 0.6779, 0.7337, 0.7438, 0.7337, 0.7438, 0.7431, 0.6517, 0.6155, 0.6814, 0.6155, 0.6814, 0.625, 0.6517, 0.625, 0.852, 0.7773, 0.7729, 0.7773, 0.7729, 0.7678, 0.852, 0.7678, 0.8862, 0.604, 0.9653, 0.6037, 0.9653, 0.6132, 0.8863, 0.6135, 0.6799, 0.6935, 0.6501, 0.6935, 0.6501, 0.703, 0.6799, 0.703, 0.6794, 0.7303, 0.6496, 0.7302, 0.6496, 0.7208, 0.6794, 0.7208, 0.4345, 0.6036, 0.4642, 0.6037, 0.4642, 0.6132, 0.4345, 0.6131, 0.6521, 0.6042, 0.6818, 0.6043, 0.6818, 0.6138, 0.6521, 0.6137, 0.5429, 0.6155, 0.5726, 0.6155, 0.5726, 0.625, 0.5429, 0.625, 0.9911, 0.7428, 0.9614, 0.7428, 0.9613, 0.7334, 0.9911, 0.7333, 0.5711, 0.6935, 0.5413, 0.6935, 0.5413, 0.703, 0.5711, 0.703, 0.7735, 0.7431, 0.7438, 0.7431, 0.7438, 0.7337, 0.7735, 0.7336, 0.4627, 0.6699, 0.5417, 0.6699, 0.5417, 0.6794, 0.4626, 0.6793, 0.4603, 0.7428, 0.4603, 0.7334, 0.5394, 0.7335, 0.5393, 0.743, 0.5693, 0.7457, 0.5396, 0.7457, 0.5396, 0.7552, 0.5693, 0.7552, 0.6814, 0.6155, 0.7473, 0.6155, 0.7473, 0.625, 0.6814, 0.625, 0.4598, 0.7773, 0.4301, 0.7773, 0.4301, 0.7678, 0.4598, 0.7678, 0.9637, 0.6493, 0.9637, 0.6588, 0.8847, 0.6588, 0.8847, 0.6494, 0.8818, 0.7891, 0.8818, 0.7796, 0.9609, 0.7796, 0.9609, 0.7891, 0.4329, 0.6493, 0.4626, 0.6493, 0.4626, 0.6588, 0.4329, 0.6588, 0.8549, 0.6486, 0.8847, 0.6486, 0.8847, 0.6391, 0.8549, 0.6391, 0.778, 0.5922, 0.8571, 0.592, 0.8571, 0.6015, 0.778, 0.6016, 0.9927, 0.7294, 0.9629, 0.7295, 0.9629, 0.72, 0.9926, 0.7199, 0.6505, 0.6596, 0.6505, 0.669, 0.5714, 0.669, 0.5714, 0.6596, 0.5691, 0.743, 0.5393, 0.743, 0.5394, 0.7335, 0.5691, 0.7335, 0.6476, 0.7671, 0.5685, 0.7671, 0.5685, 0.7576, 0.6476, 0.7576, 0.8571, 0.592, 0.8868, 0.5919, 0.8868, 0.6013, 0.8571, 0.6015, 0.7477, 0.6043, 0.7477, 0.6138, 0.6818, 0.6138, 0.6818, 0.6043, 0.06708, 0.5509, 0.0635, 0.5255, 0.07352, 0.5331, 0.07339, 0.5441, 0.777, 0.6155, 0.8561, 0.6155, 0.8561, 0.625, 0.777, 0.625, 0.8528, 0.7457, 0.7737, 0.7457, 0.7737, 0.7552, 0.8528, 0.7552, 0.773, 0.7891, 0.7433, 0.7891, 0.7433, 0.7796, 0.773, 0.7796, 0.4329, 0.6486, 0.4626, 0.6486, 0.4626, 0.6391, 0.4329, 0.6391, 0.6505, 0.6486, 0.6803, 0.6486, 0.6803, 0.6391, 0.6505, 0.6391, 0.1874, 0.9012, 0.1935, 0.9216, 0.1844, 0.9171, 0.1837, 0.9079, 0.9642, 0.6274, 0.994, 0.6274, 0.994, 0.6369, 0.9642, 0.6369, 0.7467, 0.6274, 0.7765, 0.6274, 0.7765, 0.6369, 0.7467, 0.6369, 0.5706, 0.73, 0.5408, 0.7299, 0.5409, 0.7204, 0.5706, 0.7205, 0.8818, 0.7891, 0.8521, 0.7891, 0.8521, 0.7796, 0.8818, 0.7796, 0.6501, 0.7163, 0.571, 0.7163, 0.571, 0.7068, 0.6501, 0.7068, 0.5417, 0.6486, 0.5417, 0.6391, 0.4626, 0.6391, 0.4626, 0.6486, 0.5408, 0.7299, 0.4618, 0.7295, 0.4619, 0.72, 0.5409, 0.7204, 0.7432, 0.7773, 0.6773, 0.7773, 0.6773, 0.7678, 0.7432, 0.7678, 0.8818, 0.767, 0.852, 0.767, 0.852, 0.7576, 0.8818, 0.7576, 0.7755, 0.6935, 0.7755, 0.703, 0.8546, 0.703, 0.8546, 0.6935, 0.9637, 0.6596, 0.9637, 0.6691, 0.8847, 0.6691, 0.8847, 0.6596, 0.9608, 0.767, 0.8818, 0.767, 0.8818, 0.7576, 0.9608, 0.7576, 0.4352, 0.5914, 0.4649, 0.5915, 0.4648, 0.601, 0.4351, 0.6008, 0.9637, 0.6596, 0.9934, 0.6596, 0.9934, 0.6691, 0.9637, 0.6691, 0.5423, 0.6274, 0.572, 0.6274, 0.572, 0.6369, 0.5423, 0.6369, 0.5388, 0.7773, 0.4598, 0.7773, 0.4598, 0.7678, 0.5388, 0.7678, 0.572, 0.6274, 0.6511, 0.6274, 0.6511, 0.6369, 0.572, 0.6369, 0.4598, 0.7891, 0.4301, 0.7891, 0.4301, 0.7796, 0.4598, 0.7796, 0.6781, 0.7457, 0.6781, 0.7552, 0.744, 0.7552, 0.744, 0.7457, 0.6505, 0.6596, 0.6803, 0.6596, 0.6803, 0.669, 0.6505, 0.669, 0.9633, 0.7163, 0.8842, 0.7163, 0.8842, 0.7068, 0.9633, 0.7068, 0.7774, 0.6043, 0.8565, 0.6041, 0.8565, 0.6136, 0.7775, 0.6137, 0.4598, 0.7671, 0.4301, 0.7671, 0.4301, 0.7576, 0.4598, 0.7576, 0.6773, 0.767, 0.6476, 0.7671, 0.6476, 0.7576, 0.6773, 0.7576, 0.9637, 0.6698, 0.9934, 0.6698, 0.9935, 0.6793, 0.9637, 0.6793, 0.7754, 0.7163, 0.7457, 0.7163, 0.7457, 0.7068, 0.7754, 0.7068, 0.5417, 0.6596, 0.5714, 0.6596, 0.5714, 0.669, 0.5417, 0.669, 0.5715, 0.67, 0.6505, 0.67, 0.6505, 0.6795, 0.5715, 0.6794, 0.5691, 0.743, 0.5691, 0.7335, 0.6482, 0.7336, 0.6482, 0.7431, 0.4649, 0.5915, 0.5439, 0.5918, 0.5439, 0.6013, 0.4648, 0.601, 0.8842, 0.7163, 0.8545, 0.7163, 0.8545, 0.7068, 0.8842, 0.7068, 0.07166, 0.6472, 0.07001, 0.6249, 0.07827, 0.6321, 0.07753, 0.6416, 0.7462, 0.67, 0.7462, 0.6795, 0.6803, 0.6795, 0.6803, 0.67, 0.855, 0.6494, 0.855, 0.6588, 0.7759, 0.6589, 0.7759, 0.6494, 0.773, 0.7891, 0.773, 0.7796, 0.8521, 0.7796, 0.8521, 0.7891, 0.8852, 0.6274, 0.9642, 0.6274, 0.9642, 0.6369, 0.8852, 0.6369, 0.05447, 0.4425, 0.05219, 0.4151, 0.06246, 0.4227, 0.06106, 0.4346, 0.6505, 0.67, 0.6803, 0.67, 0.6803, 0.6795, 0.6505, 0.6795, 0.05507, 0.8673, 0.05682, 0.8526, 0.06128, 0.8583, 0.05959, 0.8644, 0.7473, 0.6155, 0.777, 0.6155, 0.777, 0.625, 0.7473, 0.625, 0.7755, 0.6935, 0.7458, 0.6935, 0.7458, 0.703, 0.7755, 0.703, 0.775, 0.7302, 0.7452, 0.7303, 0.7452, 0.7208, 0.775, 0.7207, 0.9653, 0.6037, 0.995, 0.6036, 0.9951, 0.6131, 0.9653, 0.6132, 0.5417, 0.6699, 0.5715, 0.67, 0.5715, 0.6794, 0.5417, 0.6794, 0.7477, 0.6043, 0.7774, 0.6043, 0.7775, 0.6137, 0.7477, 0.6138, 0.8561, 0.6155, 0.8858, 0.6155, 0.8858, 0.625, 0.8561, 0.625, 0.4638, 0.6155, 0.5429, 0.6155, 0.5429, 0.625, 0.4638, 0.625, 0.5396, 0.7457, 0.4606, 0.7457, 0.4605, 0.7551, 0.5396, 0.7552, 0.8843, 0.6935, 0.8546, 0.6935, 0.8546, 0.703, 0.8843, 0.703, 0.7467, 0.6274, 0.7467, 0.6369, 0.6808, 0.6369, 0.6808, 0.6274, 0.8847, 0.6699, 0.9637, 0.6698, 0.9637, 0.6793, 0.8847, 0.6794, 0.03636, 0.328, 0.03181, 0.3002, 0.04296, 0.3073, 0.04248, 0.3195])
me_cube.materials.append(mat_material)
me_cube.use_remesh_preserve_volume = False
me_cube.use_remesh_preserve_attributes = False
me_cube.use_mirror_vertex_groups = False
me_cube.update()

# ---- objects
ob_cube = bpy.data.objects.new('Cube', me_cube)
ob_lamp = bpy.data.objects.new('Lamp', light_lamp)
ob_camera = bpy.data.objects.new('Camera', cam_camera)

# ---- transforms, parenting, visibility, modifiers, constraints
ob_cube.location = (0.0, 0.0, 0.0)
ob_cube.lock_rotations_4d = False
ob_cube.empty_display_type = 'ARROWS'
ob_cube.lineart.crease_threshold = 0.0
ob_lamp.location = (4.076, 1.005, 5.904)
ob_lamp.rotation_euler = (0.6503, 0.05522, 1.866)
ob_lamp.lock_rotations_4d = False
ob_lamp.empty_display_type = 'ARROWS'
ob_lamp.color = (0.0, 0.0, 0.0, 0.0)
ob_lamp.lineart.crease_threshold = 0.0
ob_camera.location = (7.481, -6.508, 5.344)
ob_camera.rotation_euler = (1.109, 0.01082, 0.8149)
ob_camera.lock_rotations_4d = False
ob_camera.empty_display_type = 'ARROWS'
ob_camera.color = (0.0, 0.0, 0.0, 0.0)
ob_camera.display_type = 'WIRE'
ob_camera.lineart.crease_threshold = 0.0

# ---- collection membership
col_collection_1.objects.link(ob_cube)
col_collection_1.objects.link(ob_lamp)
col_collection_1.objects.link(ob_camera)

# ---- scene / render settings (as saved in the file)
scene.camera = ob_camera
scene.frame_start = 1; scene.frame_end = 250; scene.frame_set(1)
scene.render.engine = 'BLENDER_EEVEE_NEXT'
scene.render.image_settings.color_mode = 'RGB'
scene.render.image_settings.compression = 90
scene.render.resolution_percentage = 50
scene.render.dither_intensity = 0.0
scene.cycles.use_denoising = False
scene.cycles.samples = 10
scene.cycles.sampling_pattern = 'TABULATED_SOBOL'
scene.cycles.light_sampling_threshold = 0.0
scene.cycles.use_adaptive_sampling = False
scene.cycles.use_light_tree = False
scene.cycles.blur_glossy = 0.0
scene.cycles.volume_bounces = 1
scene.cycles.pixel_filter_type = 'GAUSSIAN'
scene.cycles.sample_clamp_indirect = 0.0
scene.view_settings.view_transform = 'Standard'
bpy.context.view_layer.update()
